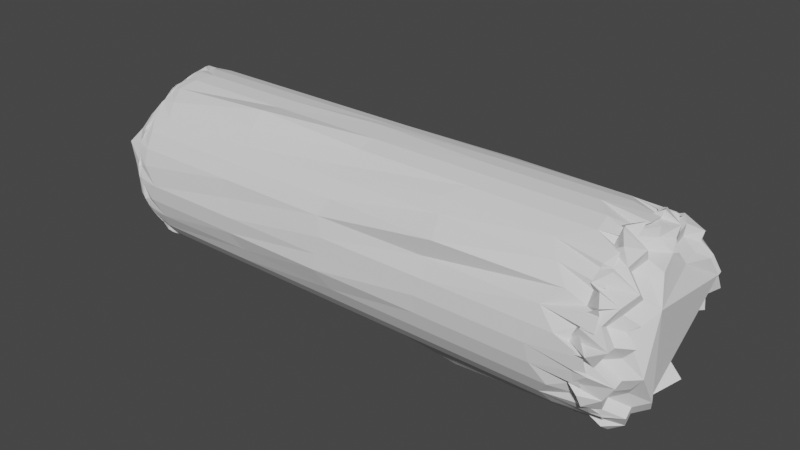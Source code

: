# Source: log.blend  (saved by Blender 2.93.20; exported with 4.5.12 LTS)
import bpy
from mathutils import Matrix  # noqa: F401  (used for matrix-valued properties, if any)

bpy.ops.wm.read_factory_settings(use_empty=True)
scene = bpy.context.scene
scene.name = 'Scene'

# ---- collections
col_collection = bpy.data.collections.new('Collection'); scene.collection.children.link(col_collection)

# ---- world
world_world = bpy.data.worlds.new('World'); scene.world = world_world
world_world.use_nodes = True; world_world.node_tree.nodes.clear()
_N = world_world.node_tree.nodes; _L = world_world.node_tree.links
n0 = _N.new('ShaderNodeOutputWorld'); n0.name = 'World Output'; n0.location = (300, 300)
n1 = _N.new('ShaderNodeBackground'); n1.name = 'Background'; n1.location = (10, 300)
n1.inputs[0].default_value = (0.05088, 0.05088, 0.05088, 1.0)
_L.new(n1.outputs[0], n0.inputs[0])
n0.is_active_output = True
world_world.color = (0.05088, 0.05088, 0.05088)
world_world.use_sun_shadow = False
world_world.sun_shadow_jitter_overblur = 0.0

# ---- meshes
me_cylinder = bpy.data.meshes.new('Cylinder')
me_cylinder.from_pydata([(-0.07798, 0.9497, 0.9503), (-0.02172, 0.6943, 1.007), (0.07067, 0.9661, 0.8905), (7.249e-09, 1.0, 0.7591), (-0.0781, 0.9718, 0.9138), (0.07138, 0.9715, 0.9284), (0.2697, 0.9733, 0.8821), (0.1342, 1.012, 0.9195), (0.125, 0.6764, 1.014), (0.2599, 0.8854, 0.8915), (0.1951, 0.9808, 0.8076), (0.1154, 0.9152, 0.884), (0.4374, 0.8858, 0.9008), (0.3069, 0.9421, 0.8642), (0.2537, 0.6019, 0.8988), (0.4152, 0.8324, 0.8753), (0.3827, 0.9239, 0.7793), (0.2762, 0.8879, 0.9069), (0.5857, 0.7511, 0.8796), (0.4729, 0.8282, 0.8885), (0.3673, 0.5701, 0.9795), (0.6064, 0.7688, 0.8906), (0.5556, 0.8315, 0.7269), (0.4818, 0.8519, 0.8997), (0.7534, 0.6469, 0.8341), (0.6512, 0.7406, 0.889), (0.4363, 0.4602, 0.8952), (0.7124, 0.6006, 0.8792), (0.7071, 0.7071, 0.7574), (0.6073, 0.7069, 0.8632), (0.8861, 0.4973, 0.8661), (0.803, 0.6259, 0.8534), (0.576, 0.3645, 0.968), (0.7907, 0.4736, 0.8326), (0.8315, 0.5556, 0.7673), (0.7003, 0.6015, 0.8591), (0.9315, 0.2917, 0.8721), (0.8655, 0.4303, 0.8345), (0.6403, 0.2516, 1.03), (0.9251, 0.2945, 0.8229), (0.9239, 0.3827, 0.6869), (0.8686, 0.4286, 0.8676), (0.9655, 0.1275, 0.8385), (0.9217, 0.2696, 0.8672), (0.671, 0.1453, 0.9581), (0.9756, 0.1302, 0.8608), (0.9808, 0.1951, 0.655), (0.9472, 0.2743, 0.8223), (1.026, -0.07512, 0.8586), (1.022, 0.1025, 0.871), (0.7039, -0.04626, 0.9896), (0.9106, -0.1685, 0.8952), (1.0, -4.371e-08, 0.778), (0.9226, 0.02187, 0.831), (0.9831, -0.2577, 0.919), (1.012, -0.1266, 0.8596), (0.6983, -0.1756, 0.8787), (0.8905, -0.2481, 0.8881), (0.9808, -0.1951, 0.7998), (0.9189, -0.1026, 0.8936), (0.87, -0.4383, 0.8986), (0.9183, -0.302, 0.8975), (0.6719, -0.2691, 0.9995), (0.8748, -0.4413, 0.9386), (0.9239, -0.3827, 0.764), (0.9323, -0.303, 0.9308), (0.8102, -0.6211, 0.9274), (0.8917, -0.5192, 0.9335), (0.6132, -0.3636, 1.037), (0.7206, -0.5749, 0.8925), (0.8315, -0.5556, 0.8186), (0.8018, -0.4544, 0.8891), (0.62, -0.7328, 0.9476), (0.7357, -0.6336, 0.8894), (0.4776, -0.4506, 1.052), (0.6212, -0.7314, 0.909), (0.7071, -0.7071, 0.7739), (0.7257, -0.6259, 0.9353), (0.4788, -0.8464, 0.8761), (0.5873, -0.7447, 0.943), (0.3751, -0.5874, 0.9977), (0.4792, -0.8485, 0.9198), (0.5556, -0.8315, 0.753), (0.6038, -0.7654, 0.9116), (0.3263, -0.9661, 0.9014), (0.448, -0.9251, 0.9109), (0.2858, -0.6449, 1.013), (0.2892, -0.8754, 0.8672), (0.3827, -0.9239, 0.7937), (0.4237, -0.8191, 0.871), (0.1093, -0.9638, 0.9277), (0.258, -0.9339, 0.8674), (0.1397, -0.6506, 1.049), (0.1102, -0.9588, 0.8812), (0.1951, -0.9808, 0.7419), (0.2554, -0.9293, 0.9092), (-0.0678, -0.9758, 0.8785), (0.08114, -0.9514, 0.9235), (-0.02219, -0.7042, 0.9864), (-0.06552, -0.9792, 0.9154), (-7.653e-08, -1.0, 0.7238), (0.08226, -0.9796, 0.8839), (-0.1444, -0.895, 0.8453), (-0.1242, -1.033, 0.9296), (-0.1645, -0.7171, 1.028), (-0.274, -0.8788, 0.8701), (-0.1951, -0.9808, 0.8166), (-0.1324, -0.9118, 0.8617), (-0.441, -0.8727, 0.8941), (-0.306, -0.9317, 0.8878), (-0.2697, -0.6875, 0.9892), (-0.4446, -0.8774, 0.9348), (-0.3827, -0.9239, 0.7545), (-0.306, -0.9348, 0.9349), (-0.6251, -0.8077, 0.9166), (-0.5256, -0.8968, 0.9344), (-0.3408, -0.6334, 1.021), (-0.5704, -0.7233, 0.8822), (-0.5556, -0.8315, 0.8165), (-0.4517, -0.8028, 0.8817), (-0.7392, -0.6322, 0.9209), (-0.6346, -0.7372, 0.8746), (-0.4216, -0.423, 1.043), (-0.726, -0.6173, 0.8788), (-0.7071, -0.7071, 0.756), (-0.6215, -0.72, 0.9208), (-0.8469, -0.4848, 0.8834), (-0.7463, -0.5878, 0.912), (-0.5999, -0.3449, 0.9868), (-0.8541, -0.49, 0.91), (-0.8315, -0.5556, 0.7094), (-0.7717, -0.6136, 0.8841), (-0.9767, -0.3285, 0.886), (-0.9127, -0.4816, 0.9182), (-0.6581, -0.2415, 1.009), (-0.8992, -0.2159, 0.9102), (-0.9239, -0.3827, 0.8167), (-0.8405, -0.3796, 0.8709), (-1.006, -0.1324, 0.9227), (-0.9811, -0.2698, 0.8802), (-0.6954, -0.1182, 0.8824), (-0.9159, -0.1248, 0.8912), (-0.9808, -0.1951, 0.8092), (-0.8837, -0.2738, 0.9184), (-0.9733, 0.07259, 0.8957), (-0.9641, -0.07176, 0.9038), (-0.7215, 0.000783, 0.9904), (-0.9813, 0.07403, 0.9313), (-1.0, 1.192e-08, 0.7472), (-0.9813, -0.07591, 0.9276), (-0.9838, 0.2677, 0.9147), (-1.027, 0.132, 0.9309), (-0.7054, 0.07307, 0.997), (-0.8815, 0.2701, 0.8941), (-0.9808, 0.1951, 0.8182), (-0.9127, 0.1254, 0.8822), (-0.8687, 0.4347, 0.9292), (-0.9315, 0.3044, 0.8781), (-0.5403, 0.2167, 1.002), (-0.8396, 0.4268, 0.8978), (-0.9239, 0.3827, 0.7821), (-0.8954, 0.2891, 0.9272), (-0.764, 0.5961, 0.8846), (-0.8238, 0.4679, 0.9213), (-0.5464, 0.4429, 0.9916), (-0.7718, 0.604, 0.9179), (-0.8315, 0.5556, 0.744), (-0.8552, 0.4794, 0.9115), (-0.6814, 0.7598, 0.9216), (-0.7672, 0.6737, 0.9101), (-0.4985, 0.5186, 1.031), (-0.5876, 0.7123, 0.8886), (-0.7071, 0.7071, 0.7975), (-0.6943, 0.6079, 0.8748), (-0.4783, 0.8453, 0.902), (-0.5975, 0.7634, 0.8907), (-0.4054, 0.5948, 0.9976), (-0.4782, 0.8469, 0.946), (-0.5556, 0.8315, 0.7812), (-0.6029, 0.7638, 0.9368), (-0.3268, 0.9648, 0.9286), (-0.4475, 0.9222, 0.9366), (-0.2867, 0.6495, 1.043), (-0.2881, 0.8757, 0.894), (-0.3827, 0.9239, 0.82), (-0.4231, 0.8193, 0.8972), (-0.1069, 0.9545, 0.9532), (-0.2581, 0.9334, 0.8949), (-0.1516, 0.676, 1.053), (-0.1105, 0.959, 0.9126), (-0.1951, 0.9808, 0.7723), (-0.2561, 0.9294, 0.9372), (-0.3827, 0.9239, -0.4806), (-0.5556, 0.8315, -0.5253), (-0.7071, 0.7849, -0.5191), (-0.8315, 0.5556, -0.5511), (-0.9239, 0.3827, -0.5262), (-0.9808, 0.1951, -0.5334), (-1.0, 1.192e-08, -0.499), (-0.9808, -0.1951, -0.5046), (-1.012, -0.4175, -0.5153), (-0.8315, -0.5556, -0.5211), (-0.7071, -0.7071, -0.4866), (-0.5381, -0.8315, -0.5122), (-0.3827, -0.9239, -0.5281), (-0.1951, -0.9481, -0.5099), (-8.559e-08, -1.0, -0.4941), (0.1951, -0.9808, -0.5141), (0.3827, -0.9075, -0.4695), (0.5556, -0.8315, -0.4968), (0.7071, -0.7071, -0.5005), (0.8315, -0.5556, -0.409), (0.9239, -0.3827, -0.4774), (0.9808, -0.1951, -0.4846), (1.0, -4.371e-08, -0.4428), (0.9808, 0.1951, -0.5415), (0.9239, 0.3827, -0.508), (0.8315, 0.5556, -0.5387), (0.7369, 0.7071, -0.5187), (0.5556, 0.8315, -0.5499), (0.3827, 0.9239, -0.5293), (0.1951, 0.9808, -0.5), (2.078e-09, 1.0, -0.4958), (-0.1951, 0.9808, -0.5361), (-0.3827, 0.9239, -0.04707), (-0.5556, 0.8315, -0.08981), (-0.7071, 0.7071, -0.08026), (-0.8315, 0.5556, -0.1194), (-0.9239, 0.3827, -0.09008), (-0.9808, 0.1951, -0.0829), (-1.0, 0.08545, -0.1136), (-0.9808, -0.1951, -0.06665), (-0.9239, -0.3827, -0.07131), (-0.7868, -0.5556, -0.1109), (-0.7071, -0.7071, -0.07239), (-0.5556, -0.8315, -0.06933), (-0.3827, -0.9239, -0.1006), (-0.1951, -0.9808, -0.06772), (-8.257e-08, -1.0, -0.08814), (0.1696, -1.019, -0.0978), (0.3827, -0.9239, -0.04846), (0.5556, -0.8315, -0.0802), (0.7071, -0.7071, -0.07566), (0.8315, -0.5556, 0.0001967), (0.9239, -0.3827, -0.06362), (0.9808, -0.1951, -0.05644), (1.0, -4.371e-08, -0.03589), (0.9808, 0.1951, -0.1427), (0.9239, 0.3827, -0.1097), (0.8315, 0.5556, -0.1034), (0.7071, 0.7071, -0.09337), (0.5556, 0.8315, -0.1243), (0.3827, 0.9239, -0.09313), (-0.1951, 0.9808, -0.09995), (0.1951, 0.9808, -0.06417), (3.802e-09, 1.055, -0.07747), (-0.03045, 0.9827, -1.007), (0.03482, 0.9766, -1.012), (-0.04975, 0.5678, -1.036), (-0.03133, 0.9891, -0.9911), (3.541e-10, 1.0, -0.9141), (0.03463, 0.9892, -0.9844), (0.1951, 0.9808, -0.9359), (0.2222, 0.9506, -1.001), (0.1577, 0.9637, -0.9919), (0.2205, 0.9432, -1.005), (0.06866, 0.5318, -1.027), (0.1566, 0.9603, -1.009), (0.3827, 0.9239, -0.9656), (0.4027, 0.8814, -1.019), (0.3419, 0.907, -1.012), (0.4069, 0.8932, -1.01), (0.2373, 0.4848, -1.024), (0.3447, 0.9161, -1.011), (0.5556, 0.8315, -0.9755), (0.5624, 0.7862, -1.017), (0.5076, 0.8225, -1.02), (0.5786, 0.8085, -1.02), (0.3446, 0.4446, -1.048), (0.5225, 0.8426, -1.012), (0.7071, 0.7071, -0.9441), (0.7217, 0.6748, -1.016), (0.6749, 0.7216, -1.016), (0.7164, 0.6699, -1.03), (0.4222, 0.3921, -1.042), (0.6681, 0.714, -1.033), (0.8315, 0.5556, -0.9741), (0.8156, 0.5156, -1.003), (0.7782, 0.5697, -1.009), (0.8591, 0.5313, -1.011), (0.4867, 0.3167, -1.046), (0.8232, 0.5865, -1.017), (0.9239, 0.3827, -0.9063), (0.9284, 0.3471, -0.9797), (0.9031, 0.4081, -0.986), (0.9233, 0.3446, -0.9967), (0.5419, 0.2184, -1.016), (0.8974, 0.4047, -1.004), (0.9808, 0.1951, -0.9403), (0.9499, 0.1703, -0.9641), (0.9343, 0.2369, -0.9726), (1.001, 0.1575, -0.9749), (0.5714, 0.1214, -1.015), (0.99, 0.2252, -0.9851), (1.0, -4.371e-08, -0.8498), (0.9923, -0.03449, -0.93), (0.9923, 0.03158, -0.9352), (0.986, -0.03472, -0.9508), (0.5776, 0.01891, -0.9761), (0.987, 0.03075, -0.9551), (0.9808, -0.1951, -0.9127), (0.9375, -0.2284, -0.9517), (0.9512, -0.1638, -0.945), (0.9806, -0.2277, -0.9414), (0.5541, -0.1156, -0.9977), (0.9955, -0.1625, -0.9509), (0.9239, -0.3827, -0.8913), (0.8836, -0.391, -0.9264), (0.9084, -0.3273, -0.9429), (0.9103, -0.4133, -0.9298), (0.5306, -0.2207, -0.9828), (0.9357, -0.3496, -0.9285), (0.8315, -0.5556, -0.8182), (0.8081, -0.5775, -0.9074), (0.8448, -0.5226, -0.9009), (0.8044, -0.5738, -0.9279), (0.4812, -0.3391, -0.9693), (0.8386, -0.5182, -0.9239), (0.7071, -0.7071, -0.9253), (0.635, -0.7249, -0.9639), (0.6918, -0.6738, -0.9478), (0.6924, -0.7378, -0.961), (0.4252, -0.3732, -0.9855), (0.7486, -0.6822, -0.9562), (0.5556, -0.8315, -0.9134), (0.5126, -0.825, -0.9641), (0.5673, -0.7881, -0.9702), (0.5164, -0.8307, -0.9718), (0.296, -0.4429, -0.999), (0.5723, -0.796, -0.9614), (0.3827, -0.9239, -0.8906), (0.3482, -0.925, -0.9644), (0.4093, -0.8998, -0.9609), (0.3458, -0.9173, -0.9803), (0.1738, -0.5434, -1.005), (0.404, -0.8882, -0.9833), (0.1951, -0.9808, -0.9328), (0.1547, -0.9526, -0.9692), (0.2184, -0.9401, -0.9676), (0.1653, -0.993, -0.975), (0.1046, -0.569, -1.015), (0.228, -0.9793, -0.9728), (-8.861e-08, -1.0, -0.9001), (-0.03218, -0.9895, -0.9762), (0.03394, -0.9895, -0.9726), (-0.03119, -0.9804, -0.995), (0.01645, -0.6077, -1.017), (0.03389, -0.982, -0.9896), (-0.1951, -0.9808, -0.9521), (-0.227, -0.9387, -0.9984), (-0.162, -0.9525, -0.9889), (-0.2278, -0.9682, -0.9928), (-0.0974, -0.5575, -1.032), (-0.1628, -0.9841, -0.9923), (-0.3827, -0.9239, -0.9556), (-0.4026, -0.8856, -1.012), (-0.3416, -0.9109, -1.011), (-0.4032, -0.8876, -1.007), (-0.2156, -0.5197, -1.073), (-0.3424, -0.9123, -1.007), (-0.5556, -0.8315, -0.9551), (-0.5583, -0.7882, -0.9906), (-0.5025, -0.8244, -0.9999), (-0.5823, -0.8124, -0.9943), (-0.3144, -0.4692, -1.028), (-0.5249, -0.8474, -0.9947), (-0.7071, -0.7071, -0.9008), (-0.7239, -0.6756, -0.9727), (-0.6771, -0.7222, -0.9772), (-0.7147, -0.667, -0.9981), (-0.3725, -0.4217, -1.03), (-0.6717, -0.7154, -0.9954), (-0.8315, -0.5556, -0.9312), (-0.8271, -0.5125, -0.993), (-0.7909, -0.5674, -0.9828), (-0.8272, -0.5126, -0.9895), (-0.4314, -0.313, -1.01), (-0.7924, -0.5687, -0.9944), (-0.9239, -0.3827, -0.9594), (-0.9052, -0.3381, -1.002), (-0.8802, -0.3988, -1.0), (-0.9293, -0.3488, -0.9952), (-0.5031, -0.2053, -1.008), (-0.9035, -0.4098, -0.9953), (-0.9808, -0.1951, -0.9425), (-0.958, -0.1581, -0.9916), (-0.9448, -0.2227, -0.9995), (-0.9666, -0.1598, -0.9998), (-0.529, -0.08166, -1.006), (-0.9513, -0.2237, -0.9923), (-1.0, 1.192e-08, -0.9144), (-0.9902, 0.03095, -0.9938), (-0.9903, -0.03494, -0.9861), (-0.9835, 0.02981, -1.011), (-0.5688, 0.04595, -1.018), (-0.9785, -0.03489, -1.01), (-0.9808, 0.1951, -0.984), (-0.9362, 0.2308, -1.02), (-0.9506, 0.1655, -1.012), (-0.9833, 0.2268, -1.027), (-0.5642, 0.1189, -1.059), (-0.9959, 0.1613, -1.02), (-0.9239, 0.3827, -0.9623), (-0.8971, 0.4075, -1.031), (-0.9224, 0.3463, -1.031), (-0.888, 0.4031, -1.044), (-0.5346, 0.2102, -1.04), (-0.9154, 0.3437, -1.042), (-0.8315, 0.5556, -0.9828), (-0.785, 0.5634, -1.024), (-0.8214, 0.5088, -1.025), (-0.8081, 0.5791, -1.025), (-0.4761, 0.3097, -1.048), (-0.8452, 0.5259, -1.027), (-0.7071, 0.7071, -0.958), (-0.6703, 0.7179, -1.022), (-0.717, 0.6711, -1.026), (-0.6642, 0.7113, -1.031), (-0.3981, 0.4058, -1.027), (-0.7097, 0.6647, -1.036), (-0.5556, 0.8315, -0.9608), (-0.5133, 0.8185, -0.9981), (-0.5679, 0.7812, -1.006), (-0.5278, 0.8479, -1.002), (-0.3102, 0.4513, -1.052), (-0.5809, 0.8102, -1.006), (-0.3827, 0.9239, -0.9141), (-0.3491, 0.9277, -0.9918), (-0.4102, 0.9024, -0.9896), (-0.3472, 0.922, -1.009), (-0.2144, 0.5382, -1.009), (-0.4066, 0.8946, -1.009), (-0.1951, 0.9808, -0.9722), (-0.1569, 0.9514, -0.9993), (-0.2191, 0.9391, -0.9993), (-0.1656, 0.9992, -1.011), (-0.1253, 0.566, -1.028), (-0.2294, 0.9872, -1.012), (-0.7071, 0.7071, 0.3586), (-0.5556, 0.8315, 0.3457), (-0.8315, 0.5891, 0.3123), (-1.0, 1.192e-08, 0.3318), (-0.9808, 0.1951, 0.3676), (-0.9808, -0.1951, 0.3713), (-0.7412, -0.7071, 0.3418), (-0.8315, -0.5556, 0.2992), (-0.5961, -0.9355, 0.3736), (-7.955e-08, -1.0, 0.3178), (-0.1951, -0.9808, 0.3745), (0.1951, -0.9808, 0.3232), (0.7071, -0.7071, 0.3491), (0.5556, -0.8315, 0.3364), (0.8315, -0.5556, 0.4094), (1.0, -4.371e-08, 0.3711), (0.9808, -0.1951, 0.3717), (0.9808, 0.1951, 0.2561), (0.7071, 0.7532, 0.3682), (0.8315, 0.5556, 0.332), (0.5556, 0.8315, 0.3013), (0.1951, 0.9808, 0.3717), (-0.3827, 0.9239, 0.3865), (-0.9239, 0.3827, 0.346), (-0.9239, -0.3827, 0.3727), (-0.3827, -0.9011, 0.327), (0.3827, -0.9239, 0.3726), (1.009, -0.4293, 0.3502), (0.9832, 0.3609, 0.285), (0.4521, 0.9239, 0.3257), (5.526e-09, 1.0, 0.3408), (-0.1951, 0.9808, 0.3361), (-0.0243, 0.9132, 0.9548), (0.1936, 0.8865, 0.9611), (0.338, 0.8032, 0.8453), (0.5056, 0.7556, 0.9253), (0.5953, 0.6137, 0.8411), (0.7413, 0.5135, 0.9139), (0.8411, 0.3368, 0.9765), (0.8826, 0.1951, 0.9046), (0.9214, -0.03118, 0.9364), (0.9143, -0.2105, 0.8263), (0.8713, -0.3594, 0.9482), (0.7714, -0.5198, 0.9876), (0.628, -0.6119, 1.003), (0.5256, -0.7485, 0.9484), (0.3538, -0.8593, 0.9656), (0.1788, -0.8661, 1.002), (0.02239, -0.9179, 0.9398), (-0.1851, -0.937, 0.9823), (-0.368, -0.8849, 0.9451), (-0.5206, -0.7697, 0.9776), (-0.5916, -0.5847, 0.9998), (-0.7532, -0.5141, 0.9433), (-0.8599, -0.3255, 0.9655), (-0.9054, -0.1726, 0.8383), (-0.944, -0.001818, 0.9457), (-0.9023, 0.1894, 0.9762), (-0.7598, 0.3133, 0.9555), (-0.765, 0.5027, 0.9459), (-0.6634, 0.664, 0.983), (-0.5211, 0.7805, 0.9482), (-0.3534, 0.8575, 0.992), (-0.1881, 0.8899, 1.019), (-0.0243, 0.9132, 0.9548), (0.1936, 0.8865, 0.9611), (0.338, 0.8032, 0.8453), (0.5056, 0.7556, 0.9253), (0.5953, 0.6137, 0.8411), (0.7413, 0.5135, 0.9139), (0.8411, 0.3368, 0.9765), (0.8826, 0.1951, 0.9046), (0.9214, -0.03118, 0.9364), (0.9143, -0.2105, 0.8263), (0.8713, -0.3594, 0.9482), (0.7714, -0.5198, 0.9876), (0.628, -0.6119, 1.003), (0.5256, -0.7485, 0.9484), (0.3538, -0.8593, 0.9656), (0.1788, -0.8661, 1.002), (0.02239, -0.9179, 0.9398), (-0.1851, -0.937, 0.9823), (-0.368, -0.8849, 0.9451), (-0.5206, -0.7697, 0.9776), (-0.5916, -0.5847, 0.9998), (-0.7532, -0.5141, 0.9433), (-0.8599, -0.3255, 0.9655), (-0.9054, -0.1726, 0.8383), (-0.944, -0.001818, 0.9457), (-0.9023, 0.1894, 0.9762), (-0.7598, 0.3133, 0.9555), (-0.765, 0.5027, 0.9459), (-0.6634, 0.664, 0.983), (-0.5211, 0.7805, 0.9482), (-0.3534, 0.8575, 0.992), (-0.1881, 0.8899, 1.019), (-0.02297, 0.7994, 0.9564), (0.1579, 0.7772, 0.9633), (0.2941, 0.6985, 0.8476), (0.4337, 0.6591, 0.928), (0.5126, 0.5338, 0.8438), (0.6553, 0.436, 0.9166), (0.7366, 0.2925, 0.979), (0.7726, 0.1692, 0.907), (0.8083, -0.03901, 0.9386), (0.8019, -0.1923, 0.8282), (0.7676, -0.3124, 0.9495), (0.6891, -0.4386, 0.9879), (0.5498, -0.528, 1.003), (0.4473, -0.6647, 0.9487), (0.3184, -0.7478, 0.9647), (0.1585, -0.754, 1.001), (-0.0007968, -0.8067, 0.9387), (-0.1744, -0.8226, 0.9805), (-0.3169, -0.7822, 0.9427), (-0.4271, -0.6988, 0.9749), (-0.5032, -0.5006, 0.9969), (-0.6735, -0.4261, 0.9406), (-0.755, -0.2819, 0.9629), (-0.7962, -0.1443, 0.8358), (-0.8283, -0.0004811, 0.9436), (-0.7999, 0.1289, 0.9751), (-0.6457, 0.263, 0.9541), (-0.6513, 0.4716, 0.9443), (-0.5777, 0.5884, 0.9824), (-0.4609, 0.6839, 0.9484), (-0.3187, 0.7493, 0.9929), (-0.1691, 0.7786, 1.021), (0.1757, 0.8998, -1.031), (0.003178, 0.9521, -1.024), (0.3558, 0.8496, -1.028), (0.5214, 0.7877, -1.051), (0.6798, 0.6805, -1.041), (0.8021, 0.5376, -1.042), (0.8962, 0.3703, -1.01), (0.9506, 0.1912, -1.007), (0.963, -0.001347, -0.9664), (0.9298, -0.1906, -0.9691), (0.8921, -0.359, -0.9713), (0.796, -0.5294, -0.9509), (0.668, -0.6776, -0.9735), (0.5101, -0.7627, -0.9874), (0.3666, -0.8808, -0.9934), (0.1882, -0.9464, -1.005), (0.0004702, -0.9623, -1.003), (-0.1889, -0.9306, -1.027), (-0.3624, -0.875, -1.07), (-0.5247, -0.7921, -1.027), (-0.6734, -0.6708, -1.014), (-0.7601, -0.5108, -1.014), (-0.863, -0.3561, -1.013), (-0.9002, -0.1784, -1.013), (-0.9552, -0.002318, -1.026), (-0.944, 0.1897, -1.051), (-0.8862, 0.3677, -1.052), (-0.7915, 0.5292, -1.06), (-0.674, 0.6734, -1.039), (-0.5337, 0.7959, -1.039), (-0.3696, 0.8908, -1.02), (-0.1885, 0.9479, -1.037), (0.1232, 0.7192, -1.047), (-0.02279, 0.7322, -1.027), (0.2977, 0.6706, -1.026), (0.4347, 0.6193, -1.049), (0.5534, 0.539, -1.042), (0.6474, 0.471, -1.064), (0.7223, 0.2958, -1.013), (0.7646, 0.1987, -1.013), (0.7739, 0.008592, -0.9712), (0.7455, -0.1538, -0.9923), (0.7147, -0.2494, -0.9788), (0.6415, -0.4207, -0.9568), (0.5489, -0.5595, -0.9857), (0.405, -0.6058, -0.9931), (0.272, -0.7152, -0.9989), (0.1472, -0.7612, -1.028), (0.008308, -0.773, -1.007), (-0.144, -0.7058, -1.031), (-0.2904, -0.7007, -1.072), (-0.4215, -0.5919, -1.029), (-0.5258, -0.5486, -1.013), (-0.5988, -0.445, -1.018), (-0.6864, -0.2404, -1.012), (-0.7181, -0.1309, -1.01), (-0.7656, 0.02137, -1.022), (-0.7576, 0.1549, -1.046), (-0.7137, 0.3322, -1.048), (-0.6368, 0.4215, -1.054), (-0.5387, 0.5108, -1.04), (-0.4241, 0.6422, -1.052), (-0.2935, 0.6865, -1.021), (-0.1575, 0.7605, -1.033)], [], [(17, 9, 6, 13), (29, 21, 18, 25), (35, 27, 24, 31), (41, 33, 30, 37), (47, 39, 36, 43), (53, 45, 42, 49), (59, 51, 48, 55), (65, 57, 54, 61), (71, 63, 60, 67), (77, 69, 66, 73), (83, 75, 72, 79), (89, 81, 78, 85), (95, 87, 84, 91), (101, 93, 90, 97), (107, 99, 96, 103), (113, 105, 102, 109), (119, 111, 108, 115), (125, 117, 114, 121), (131, 123, 120, 127), (137, 129, 126, 133), (143, 135, 132, 139), (149, 141, 138, 145), (155, 147, 144, 151), (161, 153, 150, 157), (167, 159, 156, 163), (173, 165, 162, 169), (179, 171, 168, 175), (185, 177, 174, 181), (191, 183, 180, 187), (269, 276, 279, 271), (23, 15, 12, 19), (263, 270, 273, 265), (8, 1, 188, 182, 176, 170, 164, 158, 152, 146, 140, 134, 128, 122, 116, 110, 104, 98, 92, 86, 80, 74, 68, 62, 56, 50, 44, 38, 32, 26, 20, 14), (275, 282, 285, 277), (281, 288, 291, 283), (287, 294, 297, 289), (293, 300, 303, 295), (299, 306, 309, 301), (305, 312, 315, 307), (311, 318, 321, 313), (317, 324, 327, 319), (323, 330, 333, 325), (329, 336, 339, 331), (335, 342, 345, 337), (341, 348, 351, 343), (347, 354, 357, 349), (353, 360, 363, 355), (359, 366, 369, 361), (365, 372, 375, 367), (371, 378, 381, 373), (377, 384, 387, 379), (383, 390, 393, 385), (389, 396, 399, 391), (395, 402, 405, 397), (401, 408, 411, 403), (407, 414, 417, 409), (413, 420, 423, 415), (419, 426, 429, 421), (425, 432, 435, 427), (431, 438, 441, 433), (437, 444, 447, 439), (223, 253, 255, 222), (11, 5, 2, 7), (478, 3, 10, 469), (0, 480, 2), (3, 4, 5), (6, 7, 481), (9, 10, 11), (12, 13, 482), (15, 16, 17), (18, 19, 483), (21, 22, 23), (24, 25, 484), (27, 28, 29), (30, 31, 485), (33, 34, 35), (36, 37, 486), (39, 40, 41), (42, 43, 487), (45, 46, 47), (48, 49, 488), (51, 52, 53), (54, 55, 489), (57, 58, 59), (60, 61, 490), (63, 64, 65), (66, 67, 491), (69, 70, 71), (72, 73, 492), (75, 76, 77), (78, 79, 493), (81, 82, 83), (84, 85, 494), (87, 88, 89), (90, 91, 495), (93, 94, 95), (96, 97, 496), (99, 100, 101), (102, 103, 497), (105, 106, 107), (108, 109, 498), (111, 112, 113), (114, 115, 499), (117, 118, 119), (120, 121, 500), (123, 124, 125), (126, 127, 501), (129, 130, 131), (132, 133, 502), (135, 136, 137), (138, 139, 503), (141, 142, 143), (144, 145, 504), (147, 148, 149), (150, 151, 505), (153, 154, 155), (156, 157, 506), (159, 160, 161), (162, 163, 507), (165, 166, 167), (168, 169, 508), (171, 172, 173), (174, 175, 509), (177, 178, 179), (180, 181, 510), (183, 184, 185), (186, 187, 511), (189, 190, 191), (6, 9, 11, 7), (10, 3, 5, 11), (4, 0, 2, 5), (480, 481, 7, 2), (12, 15, 17, 13), (16, 10, 9, 17), (481, 482, 13, 6), (18, 21, 23, 19), (22, 16, 15, 23), (482, 483, 19, 12), (24, 27, 29, 25), (28, 22, 21, 29), (483, 484, 25, 18), (30, 33, 35, 31), (34, 28, 27, 35), (484, 485, 31, 24), (36, 39, 41, 37), (40, 34, 33, 41), (485, 486, 37, 30), (42, 45, 47, 43), (46, 40, 39, 47), (486, 487, 43, 36), (48, 51, 53, 49), (52, 46, 45, 53), (487, 488, 49, 42), (54, 57, 59, 55), (58, 52, 51, 59), (488, 489, 55, 48), (60, 63, 65, 61), (64, 58, 57, 65), (489, 490, 61, 54), (66, 69, 71, 67), (70, 64, 63, 71), (490, 491, 67, 60), (72, 75, 77, 73), (76, 70, 69, 77), (491, 492, 73, 66), (78, 81, 83, 79), (82, 76, 75, 83), (492, 493, 79, 72), (84, 87, 89, 85), (88, 82, 81, 89), (493, 494, 85, 78), (90, 93, 95, 91), (94, 88, 87, 95), (494, 495, 91, 84), (96, 99, 101, 97), (100, 94, 93, 101), (495, 496, 97, 90), (102, 105, 107, 103), (106, 100, 99, 107), (496, 497, 103, 96), (108, 111, 113, 109), (112, 106, 105, 113), (497, 498, 109, 102), (114, 117, 119, 115), (118, 112, 111, 119), (498, 499, 115, 108), (120, 123, 125, 121), (124, 118, 117, 125), (499, 500, 121, 114), (126, 129, 131, 127), (130, 124, 123, 131), (500, 501, 127, 120), (132, 135, 137, 133), (136, 130, 129, 137), (501, 502, 133, 126), (138, 141, 143, 139), (142, 136, 135, 143), (502, 503, 139, 132), (144, 147, 149, 145), (148, 142, 141, 149), (503, 504, 145, 138), (150, 153, 155, 151), (154, 148, 147, 155), (504, 505, 151, 144), (156, 159, 161, 157), (160, 154, 153, 161), (505, 506, 157, 150), (162, 165, 167, 163), (166, 160, 159, 167), (506, 507, 163, 156), (168, 171, 173, 169), (172, 166, 165, 173), (507, 508, 169, 162), (174, 177, 179, 175), (178, 172, 171, 179), (508, 509, 175, 168), (180, 183, 185, 181), (184, 178, 177, 185), (509, 510, 181, 174), (186, 189, 191, 187), (190, 184, 183, 191), (510, 511, 187, 180), (3, 190, 189, 4), (511, 480, 0, 186), (4, 189, 186, 0), (258, 266, 272, 278, 284, 290, 296, 302, 308, 314, 320, 326, 332, 338, 344, 350, 356, 362, 368, 374, 380, 386, 392, 398, 404, 410, 416, 422, 428, 434, 440, 446), (469, 10, 16, 477), (477, 16, 22, 468), (468, 22, 28, 466), (466, 28, 34, 467), (467, 34, 40, 476), (476, 40, 46, 465), (465, 46, 52, 463), (463, 52, 58, 464), (464, 58, 64, 475), (475, 64, 70, 462), (462, 70, 76, 460), (460, 76, 82, 461), (461, 82, 88, 474), (474, 88, 94, 459), (459, 94, 100, 457), (457, 100, 106, 458), (458, 106, 112, 473), (473, 112, 118, 456), (456, 118, 124, 454), (454, 124, 130, 455), (455, 130, 136, 472), (472, 136, 142, 453), (453, 142, 148, 451), (451, 148, 154, 452), (452, 154, 160, 471), (471, 160, 166, 450), (450, 166, 172, 448), (448, 172, 178, 449), (449, 178, 184, 470), (470, 184, 190, 479), (261, 264, 267, 257), (479, 190, 3, 478), (256, 257, 577), (259, 260, 261), (262, 263, 264), (265, 576, 267), (268, 269, 270), (271, 578, 273), (274, 275, 276), (277, 579, 279), (280, 281, 282), (283, 580, 285), (286, 287, 288), (289, 581, 291), (292, 293, 294), (295, 582, 297), (298, 299, 300), (301, 583, 303), (304, 305, 306), (307, 584, 309), (310, 311, 312), (313, 585, 315), (316, 317, 318), (319, 586, 321), (322, 323, 324), (325, 587, 327), (328, 329, 330), (331, 588, 333), (334, 335, 336), (337, 589, 339), (340, 341, 342), (343, 590, 345), (346, 347, 348), (349, 591, 351), (352, 353, 354), (355, 592, 357), (358, 359, 360), (361, 593, 363), (364, 365, 366), (367, 594, 369), (370, 371, 372), (373, 595, 375), (376, 377, 378), (379, 596, 381), (382, 383, 384), (385, 597, 387), (388, 389, 390), (391, 598, 393), (394, 395, 396), (397, 599, 399), (400, 401, 402), (403, 600, 405), (406, 407, 408), (409, 601, 411), (412, 413, 414), (415, 602, 417), (418, 419, 420), (421, 603, 423), (424, 425, 426), (427, 604, 429), (430, 431, 432), (433, 605, 435), (436, 437, 438), (439, 606, 441), (442, 443, 444), (445, 607, 447), (256, 259, 261, 257), (260, 262, 264, 261), (263, 265, 267, 264), (576, 577, 257, 267), (262, 268, 270, 263), (269, 271, 273, 270), (578, 576, 265, 273), (268, 274, 276, 269), (275, 277, 279, 276), (579, 578, 271, 279), (274, 280, 282, 275), (281, 283, 285, 282), (580, 579, 277, 285), (280, 286, 288, 281), (287, 289, 291, 288), (581, 580, 283, 291), (286, 292, 294, 287), (293, 295, 297, 294), (582, 581, 289, 297), (292, 298, 300, 293), (299, 301, 303, 300), (583, 582, 295, 303), (298, 304, 306, 299), (305, 307, 309, 306), (584, 583, 301, 309), (304, 310, 312, 305), (311, 313, 315, 312), (585, 584, 307, 315), (310, 316, 318, 311), (317, 319, 321, 318), (586, 585, 313, 321), (316, 322, 324, 317), (323, 325, 327, 324), (587, 586, 319, 327), (322, 328, 330, 323), (329, 331, 333, 330), (588, 587, 325, 333), (328, 334, 336, 329), (335, 337, 339, 336), (589, 588, 331, 339), (334, 340, 342, 335), (341, 343, 345, 342), (590, 589, 337, 345), (340, 346, 348, 341), (347, 349, 351, 348), (591, 590, 343, 351), (346, 352, 354, 347), (353, 355, 357, 354), (592, 591, 349, 357), (352, 358, 360, 353), (359, 361, 363, 360), (593, 592, 355, 363), (358, 364, 366, 359), (365, 367, 369, 366), (594, 593, 361, 369), (364, 370, 372, 365), (371, 373, 375, 372), (595, 594, 367, 375), (370, 376, 378, 371), (377, 379, 381, 378), (596, 595, 373, 381), (376, 382, 384, 377), (383, 385, 387, 384), (597, 596, 379, 387), (382, 388, 390, 383), (389, 391, 393, 390), (598, 597, 385, 393), (388, 394, 396, 389), (395, 397, 399, 396), (599, 598, 391, 399), (394, 400, 402, 395), (401, 403, 405, 402), (600, 599, 397, 405), (400, 406, 408, 401), (407, 409, 411, 408), (601, 600, 403, 411), (406, 412, 414, 407), (413, 415, 417, 414), (602, 601, 409, 417), (412, 418, 420, 413), (419, 421, 423, 420), (603, 602, 415, 423), (418, 424, 426, 419), (425, 427, 429, 426), (604, 603, 421, 429), (424, 430, 432, 425), (431, 433, 435, 432), (605, 604, 427, 435), (430, 436, 438, 431), (437, 439, 441, 438), (606, 605, 433, 441), (436, 442, 444, 437), (443, 445, 447, 444), (607, 606, 439, 447), (442, 260, 259, 443), (577, 607, 445, 256), (443, 259, 256, 445), (192, 224, 253, 223), (193, 225, 224, 192), (194, 226, 225, 193), (195, 227, 226, 194), (196, 228, 227, 195), (197, 229, 228, 196), (198, 230, 229, 197), (199, 231, 230, 198), (200, 232, 231, 199), (201, 233, 232, 200), (202, 234, 233, 201), (203, 235, 234, 202), (204, 236, 235, 203), (205, 237, 236, 204), (206, 238, 237, 205), (207, 239, 238, 206), (208, 240, 239, 207), (209, 241, 240, 208), (210, 242, 241, 209), (211, 243, 242, 210), (212, 244, 243, 211), (213, 245, 244, 212), (214, 246, 245, 213), (215, 247, 246, 214), (216, 248, 247, 215), (217, 249, 248, 216), (218, 250, 249, 217), (219, 251, 250, 218), (220, 252, 251, 219), (221, 254, 252, 220), (222, 255, 254, 221), (260, 222, 221, 262), (262, 221, 220, 268), (268, 220, 219, 274), (274, 219, 218, 280), (280, 218, 217, 286), (286, 217, 216, 292), (292, 216, 215, 298), (298, 215, 214, 304), (304, 214, 213, 310), (310, 213, 212, 316), (316, 212, 211, 322), (322, 211, 210, 328), (328, 210, 209, 334), (334, 209, 208, 340), (340, 208, 207, 346), (346, 207, 206, 352), (352, 206, 205, 358), (358, 205, 204, 364), (364, 204, 203, 370), (370, 203, 202, 376), (376, 202, 201, 382), (382, 201, 200, 388), (388, 200, 199, 394), (394, 199, 198, 400), (400, 198, 197, 406), (406, 197, 196, 412), (412, 196, 195, 418), (418, 195, 194, 424), (424, 194, 193, 430), (430, 193, 192, 436), (436, 192, 223, 442), (442, 223, 222, 260), (253, 479, 478, 255), (224, 470, 479, 253), (225, 449, 470, 224), (226, 448, 449, 225), (227, 450, 448, 226), (228, 471, 450, 227), (229, 452, 471, 228), (230, 451, 452, 229), (231, 453, 451, 230), (232, 472, 453, 231), (233, 455, 472, 232), (234, 454, 455, 233), (235, 456, 454, 234), (236, 473, 456, 235), (237, 458, 473, 236), (238, 457, 458, 237), (239, 459, 457, 238), (240, 474, 459, 239), (241, 461, 474, 240), (242, 460, 461, 241), (243, 462, 460, 242), (244, 475, 462, 243), (245, 464, 475, 244), (246, 463, 464, 245), (247, 465, 463, 246), (248, 476, 465, 247), (249, 467, 476, 248), (250, 466, 467, 249), (251, 468, 466, 250), (252, 477, 468, 251), (254, 469, 477, 252), (255, 478, 469, 254), (512, 513, 481, 480), (513, 514, 482, 481), (514, 515, 483, 482), (515, 516, 484, 483), (516, 517, 485, 484), (517, 518, 486, 485), (518, 519, 487, 486), (519, 520, 488, 487), (520, 521, 489, 488), (521, 522, 490, 489), (522, 523, 491, 490), (523, 524, 492, 491), (524, 525, 493, 492), (525, 526, 494, 493), (526, 527, 495, 494), (527, 528, 496, 495), (528, 529, 497, 496), (529, 530, 498, 497), (530, 531, 499, 498), (531, 532, 500, 499), (532, 533, 501, 500), (533, 534, 502, 501), (534, 535, 503, 502), (535, 536, 504, 503), (536, 537, 505, 504), (537, 538, 506, 505), (538, 539, 507, 506), (539, 540, 508, 507), (540, 541, 509, 508), (541, 542, 510, 509), (542, 543, 511, 510), (543, 512, 480, 511), (544, 545, 513, 512), (545, 546, 514, 513), (546, 547, 515, 514), (547, 548, 516, 515), (548, 549, 517, 516), (549, 550, 518, 517), (550, 551, 519, 518), (551, 552, 520, 519), (552, 553, 521, 520), (553, 554, 522, 521), (554, 555, 523, 522), (555, 556, 524, 523), (556, 557, 525, 524), (557, 558, 526, 525), (558, 559, 527, 526), (559, 560, 528, 527), (560, 561, 529, 528), (561, 562, 530, 529), (562, 563, 531, 530), (563, 564, 532, 531), (564, 565, 533, 532), (565, 566, 534, 533), (566, 567, 535, 534), (567, 568, 536, 535), (568, 569, 537, 536), (569, 570, 538, 537), (570, 571, 539, 538), (571, 572, 540, 539), (572, 573, 541, 540), (573, 574, 542, 541), (574, 575, 543, 542), (575, 544, 512, 543), (1, 8, 545, 544), (8, 14, 546, 545), (14, 20, 547, 546), (20, 26, 548, 547), (26, 32, 549, 548), (32, 38, 550, 549), (38, 44, 551, 550), (44, 50, 552, 551), (50, 56, 553, 552), (56, 62, 554, 553), (62, 68, 555, 554), (68, 74, 556, 555), (74, 80, 557, 556), (80, 86, 558, 557), (86, 92, 559, 558), (92, 98, 560, 559), (98, 104, 561, 560), (104, 110, 562, 561), (110, 116, 563, 562), (116, 122, 564, 563), (122, 128, 565, 564), (128, 134, 566, 565), (134, 140, 567, 566), (140, 146, 568, 567), (146, 152, 569, 568), (152, 158, 570, 569), (158, 164, 571, 570), (164, 170, 572, 571), (170, 176, 573, 572), (176, 182, 574, 573), (182, 188, 575, 574), (188, 1, 544, 575), (608, 609, 577, 576), (610, 608, 576, 578), (611, 610, 578, 579), (612, 611, 579, 580), (613, 612, 580, 581), (614, 613, 581, 582), (615, 614, 582, 583), (616, 615, 583, 584), (617, 616, 584, 585), (618, 617, 585, 586), (619, 618, 586, 587), (620, 619, 587, 588), (621, 620, 588, 589), (622, 621, 589, 590), (623, 622, 590, 591), (624, 623, 591, 592), (625, 624, 592, 593), (626, 625, 593, 594), (627, 626, 594, 595), (628, 627, 595, 596), (629, 628, 596, 597), (630, 629, 597, 598), (631, 630, 598, 599), (632, 631, 599, 600), (633, 632, 600, 601), (634, 633, 601, 602), (635, 634, 602, 603), (636, 635, 603, 604), (637, 636, 604, 605), (638, 637, 605, 606), (639, 638, 606, 607), (609, 639, 607, 577), (266, 258, 609, 608), (272, 266, 608, 610), (278, 272, 610, 611), (284, 278, 611, 612), (290, 284, 612, 613), (296, 290, 613, 614), (302, 296, 614, 615), (308, 302, 615, 616), (314, 308, 616, 617), (320, 314, 617, 618), (326, 320, 618, 619), (332, 326, 619, 620), (338, 332, 620, 621), (344, 338, 621, 622), (350, 344, 622, 623), (356, 350, 623, 624), (362, 356, 624, 625), (368, 362, 625, 626), (374, 368, 626, 627), (380, 374, 627, 628), (386, 380, 628, 629), (392, 386, 629, 630), (398, 392, 630, 631), (404, 398, 631, 632), (410, 404, 632, 633), (416, 410, 633, 634), (422, 416, 634, 635), (428, 422, 635, 636), (434, 428, 636, 637), (440, 434, 637, 638), (446, 440, 638, 639), (258, 446, 639, 609)])
_uv = me_cylinder.uv_layers.new(name='UVMap')
_uv.uv.foreach_set('vector', [0.9506, 0.9999, 0.9526, 1.001, 0.9574, 0.9706, 0.9498, 0.9753, 0.8863, 0.987, 0.8937, 0.9864, 0.8935, 0.9869, 0.8862, 0.9867, 0.8632, 0.9981, 0.8619, 0.9996, 0.8629, 0.9739, 0.8551, 0.9679, 0.8237, 0.989, 0.8334, 0.9899, 0.8311, 0.9835, 0.8238, 0.9833, 0.7957, 0.9826, 0.7999, 0.9826, 0.7995, 0.9894, 0.7969, 0.9895, 0.7557, 0.9796, 0.7692, 0.9881, 0.7694, 0.9846, 0.7653, 0.9867, 0.7348, 1.015, 0.7239, 1.008, 0.7372, 0.9523, 0.7293, 0.959, 0.7, 0.9884, 0.7072, 0.9879, 0.7077, 0.9856, 0.7, 0.9836, 0.6683, 0.9859, 0.6753, 0.9894, 0.6754, 0.9821, 0.6674, 0.9871, 0.6367, 0.9909, 0.6417, 0.9908, 0.6455, 0.9812, 0.6368, 0.9809, 0.6068, 0.9839, 0.6125, 0.9842, 0.6122, 0.9893, 0.6073, 0.9894, 0.576, 0.9876, 0.5817, 0.9898, 0.5817, 0.9817, 0.573, 0.9862, 0.5428, 0.99, 0.5495, 0.9904, 0.5513, 0.9825, 0.543, 0.982, 0.5137, 0.9832, 0.5187, 0.9834, 0.5184, 0.9895, 0.5145, 0.9896, 0.4784, 0.9801, 0.4883, 0.9897, 0.4884, 0.9827, 0.482, 0.9913, 0.45, 0.9906, 0.4524, 0.9809, 0.4726, 0.9701, 0.4497, 0.9813, 0.4186, 0.984, 0.4249, 0.99, 0.4252, 0.9825, 0.4173, 0.9908, 0.3863, 0.992, 0.3913, 0.9927, 0.3955, 0.979, 0.3866, 0.9803, 0.3577, 0.9836, 0.3634, 0.9837, 0.3634, 0.9889, 0.3584, 0.9892, 0.3191, 0.981, 0.3314, 0.9889, 0.3316, 0.9845, 0.3273, 0.9879, 0.2968, 1.016, 0.2874, 1.008, 0.3023, 0.9534, 0.2929, 0.9617, 0.2629, 0.9879, 0.2715, 0.9871, 0.2697, 0.9859, 0.2628, 0.985, 0.2289, 0.9846, 0.2373, 0.9895, 0.2376, 0.9833, 0.2309, 0.9886, 0.1995, 0.9949, 0.2012, 0.9947, 0.2082, 0.9747, 0.1995, 0.9786, 0.1691, 0.9853, 0.176, 0.9857, 0.176, 0.9884, 0.1694, 0.9888, 0.1358, 0.988, 0.1439, 0.9891, 0.144, 0.9842, 0.1365, 0.986, 0.1062, 0.99, 0.1108, 0.9887, 0.1148, 0.9865, 0.1061, 0.9822, 0.07588, 0.9885, 0.0817, 0.9902, 0.08171, 0.9824, 0.07312, 0.9861, 0.04293, 0.9904, 0.04957, 0.9907, 0.05134, 0.9833, 0.04304, 0.9827, 0.9316, 0.5045, 0.9126, 0.5024, 0.9118, 0.5109, 0.9319, 0.5084, 0.9186, 0.9867, 0.9267, 0.9874, 0.9263, 0.9865, 0.9187, 0.987, 0.9632, 0.5072, 0.9432, 0.5056, 0.9431, 0.5073, 0.9631, 0.5057, 0.2799, 0.4122, 0.2447, 0.4166, 0.2133, 0.412, 0.181, 0.4058, 0.1528, 0.3928, 0.1302, 0.3744, 0.1189, 0.3564, 0.1203, 0.302, 0.08063, 0.2675, 0.0769, 0.2502, 0.08367, 0.222, 0.09202, 0.192, 0.1061, 0.1673, 0.1486, 0.1484, 0.1682, 0.09794, 0.1854, 0.08507, 0.2104, 0.07782, 0.2447, 0.08107, 0.2833, 0.09369, 0.3185, 0.09517, 0.34, 0.1091, 0.3644, 0.1417, 0.397, 0.1626, 0.4113, 0.1854, 0.4181, 0.2082, 0.4189, 0.2388, 0.4111, 0.2849, 0.4034, 0.3102, 0.3882, 0.3375, 0.3551, 0.3607, 0.3382, 0.3868, 0.3113, 0.3947, 0.9005, 0.5048, 0.8807, 0.5082, 0.881, 0.5051, 0.9008, 0.5084, 0.8693, 0.5079, 0.8513, 0.5039, 0.8487, 0.5095, 0.8691, 0.5054, 0.8381, 0.5044, 0.8183, 0.5085, 0.8186, 0.5054, 0.8379, 0.5088, 0.8065, 0.5085, 0.7901, 0.5064, 0.7861, 0.5068, 0.8062, 0.5057, 0.7765, 0.5074, 0.756, 0.5085, 0.7565, 0.5054, 0.7743, 0.5075, 0.7438, 0.5085, 0.7242, 0.505, 0.7246, 0.5086, 0.7432, 0.5053, 0.7106, 0.4952, 0.6944, 0.4987, 0.6931, 0.5146, 0.7141, 0.5187, 0.6825, 0.5056, 0.6626, 0.5086, 0.6633, 0.5051, 0.6817, 0.5085, 0.6501, 0.5084, 0.6288, 0.5085, 0.6328, 0.5068, 0.6495, 0.5053, 0.6139, 0.4993, 0.5995, 0.5052, 0.5993, 0.5083, 0.6203, 0.5197, 0.5882, 0.5071, 0.5683, 0.5086, 0.5686, 0.5048, 0.5882, 0.5064, 0.5568, 0.5081, 0.5374, 0.5037, 0.5366, 0.5098, 0.5566, 0.5053, 0.5249, 0.5042, 0.5058, 0.5083, 0.5062, 0.5054, 0.526, 0.5092, 0.4942, 0.5084, 0.4742, 0.5046, 0.4743, 0.5084, 0.4939, 0.5052, 0.4621, 0.5023, 0.4432, 0.5061, 0.4431, 0.5069, 0.4631, 0.5109, 0.4318, 0.5061, 0.4131, 0.5018, 0.4118, 0.5115, 0.4319, 0.507, 0.4008, 0.5044, 0.3807, 0.5082, 0.3811, 0.5051, 0.4007, 0.5086, 0.3691, 0.5087, 0.3492, 0.5077, 0.3493, 0.5058, 0.3686, 0.5047, 0.3381, 0.5065, 0.3187, 0.5027, 0.318, 0.5102, 0.3382, 0.5069, 0.3062, 0.5022, 0.287, 0.5053, 0.2869, 0.5074, 0.307, 0.5106, 0.2758, 0.5068, 0.256, 0.5086, 0.2565, 0.5047, 0.2758, 0.5061, 0.2443, 0.508, 0.2242, 0.5042, 0.2247, 0.5085, 0.244, 0.5052, 0.2109, 0.5032, 0.1931, 0.5075, 0.1933, 0.5054, 0.2138, 0.5099, 0.1819, 0.5077, 0.1623, 0.5041, 0.1617, 0.5088, 0.1817, 0.5052, 0.1502, 0.5038, 0.1306, 0.5075, 0.1307, 0.5053, 0.1508, 0.5092, 0.1194, 0.5075, 0.1003, 0.5035, 0.09918, 0.5095, 0.1192, 0.5054, 0.08825, 0.5047, 0.06843, 0.508, 0.06884, 0.5049, 0.08824, 0.5083, 0.05663, 0.5078, 0.03776, 0.5052, 0.03675, 0.5077, 0.0563, 0.5051, 0.03125, 0.6298, 0.03125, 0.7383, 0.0, 0.7379, 0.0, 0.63, 0.9805, 0.9889, 0.988, 0.9894, 0.988, 0.9832, 0.9801, 0.9851, 1.0, 0.8457, 1.0, 0.9536, 0.9687, 0.9552, 0.9688, 0.8467, 1.008, 0.9885, 0.998, 0.9921, 0.9826, 1.0, 0.9993, 0.9563, 0.9988, 0.9849, 0.9986, 0.9861, 0.9574, 0.9706, 0.9688, 0.9743, 0.9606, 1.0, 0.9526, 1.001, 0.967, 0.9743, 0.9653, 1.0, 0.9276, 0.9825, 0.9511, 1.0, 0.9393, 1.0, 0.9273, 0.994, 0.9375, 0.9743, 0.9529, 0.9743, 0.8997, 0.9858, 0.9227, 1.0, 0.9087, 0.9917, 0.8937, 0.9864, 0.9062, 0.9737, 0.9045, 0.9863, 0.8629, 0.9739, 0.8743, 0.9835, 0.8732, 1.0, 0.8619, 0.9996, 0.875, 0.9737, 0.8738, 0.9914, 0.8311, 0.9835, 0.8426, 0.982, 0.8366, 1.0, 0.8334, 0.9899, 0.8394, 0.9738, 0.8401, 1.0, 0.8036, 0.9873, 0.8276, 1.0, 0.8147, 1.0, 0.7999, 0.9826, 0.8105, 0.972, 0.8113, 0.9866, 0.7694, 0.9846, 0.7776, 0.9915, 0.7766, 0.9965, 0.7692, 0.9881, 0.7812, 0.972, 0.7788, 0.9852, 0.7425, 0.9761, 0.7647, 1.0, 0.7552, 1.0, 0.736, 1.003, 0.7556, 0.9724, 0.7552, 0.9724, 0.708, 0.9716, 0.7338, 1.0, 0.7207, 0.9916, 0.7113, 1.01, 0.7201, 0.9737, 0.732, 0.9732, 0.6754, 0.9821, 0.6863, 0.9814, 0.6853, 0.9884, 0.6753, 0.9894, 0.6875, 0.973, 0.6857, 0.9854, 0.6455, 0.9812, 0.6562, 0.9727, 0.6462, 1.0, 0.6417, 0.9908, 0.6536, 0.9728, 0.652, 1.0, 0.6151, 0.9869, 0.6254, 0.9803, 0.6268, 1.0, 0.6151, 0.9821, 0.625, 0.9736, 0.6392, 0.9732, 0.5817, 0.9817, 0.5919, 0.99, 0.5917, 0.9917, 0.5817, 0.9898, 0.5938, 0.9732, 0.5925, 0.985, 0.5513, 0.9825, 0.5625, 0.9734, 0.5527, 1.0, 0.5495, 0.9904, 0.5595, 0.9733, 0.5585, 1.0, 0.5217, 0.987, 0.5318, 0.9808, 0.5332, 1.0, 0.5187, 0.9834, 0.5301, 0.9731, 0.5302, 0.9865, 0.4884, 0.9827, 0.4972, 0.9904, 0.4969, 0.9927, 0.4883, 0.9897, 0.5, 0.9724, 0.4981, 0.9846, 0.4726, 0.9701, 0.4688, 0.9742, 0.4583, 1.0, 0.4611, 0.9896, 0.4736, 0.9739, 0.478, 0.9737, 0.4252, 0.9825, 0.4361, 0.9808, 0.4346, 0.9884, 0.4249, 0.99, 0.4375, 0.9735, 0.435, 0.9866, 0.3955, 0.979, 0.4062, 0.9742, 0.3959, 1.0, 0.3913, 0.9927, 0.4027, 0.9741, 0.4012, 1.0, 0.3658, 0.9851, 0.3754, 0.9803, 0.3765, 1.0, 0.3634, 0.9837, 0.375, 0.9524, 0.3863, 0.992, 0.3316, 0.9845, 0.3402, 0.99, 0.3394, 0.994, 0.3314, 0.9889, 0.3438, 0.9725, 0.341, 0.9859, 0.3049, 0.9754, 0.3264, 1.0, 0.3185, 1.0, 0.3004, 1.0, 0.3178, 0.974, 0.3186, 0.974, 0.2707, 0.9733, 0.2942, 1.0, 0.2834, 0.9948, 0.2727, 1.007, 0.2812, 0.9741, 0.2979, 0.9742, 0.2376, 0.9833, 0.2479, 0.9838, 0.2467, 0.9894, 0.2373, 0.9895, 0.25, 0.9729, 0.2473, 0.9865, 0.2082, 0.9747, 0.2188, 0.9748, 0.2088, 1.0, 0.2012, 0.9947, 0.2165, 0.9748, 0.2142, 1.0, 0.1778, 0.9848, 0.1878, 0.9796, 0.189, 1.0, 0.176, 0.9857, 0.1875, 0.9549, 0.1995, 0.9949, 0.144, 0.9842, 0.1541, 0.9881, 0.1536, 0.9918, 0.1439, 0.9891, 0.1562, 0.974, 0.1544, 0.9861, 0.1211, 1.001, 0.1353, 1.0, 0.1341, 1.0, 0.1165, 1.005, 0.1281, 0.9744, 0.1352, 0.9743, 0.08434, 0.9775, 0.09435, 0.9799, 0.09522, 0.988, 0.08405, 0.9825, 0.09375, 0.9743, 0.09496, 0.9856, 0.05134, 0.9833, 0.0625, 0.9742, 0.05285, 1.0, 0.04957, 0.9907, 0.05968, 0.9742, 0.05872, 1.0, 0.02163, 0.9879, 0.04817, 1.0, 0.03328, 1.0, 0.01852, 0.9843, 0.03043, 0.9743, 0.03022, 0.987, 0.9574, 0.9706, 0.9526, 1.001, 0.9653, 1.0, 0.9688, 0.9743, 0.9687, 0.9552, 1.0, 0.9536, 0.988, 0.9894, 0.9805, 0.9889, 0.01313, 0.9841, 0.0137, 0.9898, 0.000884, 0.9814, 0.001409, 0.9861, 0.9944, 1.0, 0.9754, 1.0, 0.9801, 0.9851, 0.988, 0.9832, 0.938, 0.9814, 0.9386, 0.9907, 0.9506, 0.9999, 0.9498, 0.9753, 0.9375, 0.9552, 0.9688, 0.9552, 0.9526, 1.001, 0.9506, 0.9999, 0.9606, 1.0, 0.9393, 1.0, 0.9498, 0.9753, 0.9574, 0.9706, 0.9078, 0.985, 0.9079, 0.9856, 0.9186, 0.9867, 0.9187, 0.987, 0.9062, 0.9542, 0.9375, 0.9552, 0.9267, 0.9874, 0.9186, 0.9867, 0.9357, 1.0, 0.9155, 1.0, 0.9187, 0.987, 0.9263, 0.9865, 0.8629, 0.9739, 0.8619, 0.9996, 0.8738, 0.9914, 0.8743, 0.9835, 0.875, 0.9541, 0.9062, 0.9542, 0.8937, 0.9864, 0.8863, 0.987, 0.8968, 1.0, 0.8768, 1.0, 0.8862, 0.9867, 0.8935, 0.9869, 0.8311, 0.9835, 0.8334, 0.9899, 0.8401, 1.0, 0.8426, 0.982, 0.8438, 0.9548, 0.875, 0.9541, 0.8619, 0.9996, 0.8632, 0.9981, 0.8732, 1.0, 0.8526, 1.0, 0.8551, 0.9679, 0.8629, 0.9739, 0.7995, 0.9894, 0.7999, 0.9826, 0.8113, 0.9866, 0.8116, 0.9822, 0.8125, 0.9511, 0.8438, 0.9548, 0.8334, 0.9899, 0.8237, 0.989, 0.8366, 1.0, 0.8147, 1.0, 0.8238, 0.9833, 0.8311, 0.9835, 0.7694, 0.9846, 0.7692, 0.9881, 0.7788, 0.9852, 0.7776, 0.9915, 0.7812, 0.9511, 0.8125, 0.9511, 0.7999, 0.9826, 0.7957, 0.9826, 0.8101, 1.0, 0.7907, 1.0, 0.7969, 0.9895, 0.7995, 0.9894, 0.7517, 0.9866, 0.7534, 1.0, 0.7557, 0.9796, 0.7653, 0.9867, 0.75, 0.9519, 0.7812, 0.9511, 0.7692, 0.9881, 0.7557, 0.9796, 0.774, 1.0, 0.7552, 1.0, 0.7653, 0.9867, 0.7694, 0.9846, 0.7188, 0.9737, 0.7216, 1.0, 0.7348, 1.015, 0.7293, 0.959, 0.7188, 0.9541, 0.75, 0.9519, 0.7239, 1.008, 0.7348, 1.015, 0.7428, 1.0, 0.7216, 1.0, 0.7293, 0.959, 0.7372, 0.9523, 0.6754, 0.9821, 0.6753, 0.9894, 0.6857, 0.9854, 0.6863, 0.9814, 0.6875, 0.9528, 0.7188, 0.9541, 0.7072, 0.9879, 0.7, 0.9884, 0.716, 1.0, 0.6974, 1.0, 0.7, 0.9836, 0.7077, 0.9856, 0.6455, 0.9812, 0.6417, 0.9908, 0.652, 1.0, 0.6562, 0.9727, 0.6563, 0.9524, 0.6875, 0.9528, 0.6753, 0.9894, 0.6683, 0.9859, 0.6781, 1.0, 0.6654, 1.0, 0.6674, 0.9871, 0.6754, 0.9821, 0.6122, 0.9893, 0.6125, 0.9842, 0.6241, 0.9871, 0.6245, 0.9803, 0.625, 0.9539, 0.6562, 0.9524, 0.6417, 0.9908, 0.6367, 0.9909, 0.6462, 1.0, 0.6268, 1.0, 0.6368, 0.9809, 0.6455, 0.9812, 0.5817, 0.9817, 0.5817, 0.9898, 0.5925, 0.985, 0.5919, 0.99, 0.5938, 0.9531, 0.625, 0.9539, 0.6125, 0.9842, 0.6068, 0.9839, 0.6232, 1.0, 0.6014, 1.0, 0.6073, 0.9894, 0.6122, 0.9893, 0.5513, 0.9825, 0.5495, 0.9904, 0.5585, 1.0, 0.5625, 0.9734, 0.5625, 0.9535, 0.5938, 0.9531, 0.5817, 0.9898, 0.576, 0.9876, 0.5877, 1.0, 0.5719, 1.0, 0.573, 0.9862, 0.5817, 0.9817, 0.5184, 0.9895, 0.5187, 0.9834, 0.5302, 0.9865, 0.5307, 0.9808, 0.5312, 0.9531, 0.5625, 0.9535, 0.5495, 0.9904, 0.5428, 0.99, 0.5527, 1.0, 0.5332, 1.0, 0.543, 0.982, 0.5513, 0.9825, 0.4884, 0.9827, 0.4883, 0.9897, 0.4981, 0.9846, 0.4972, 0.9904, 0.5, 0.9517, 0.5312, 0.9531, 0.5187, 0.9834, 0.5137, 0.9832, 0.5292, 1.0, 0.5087, 1.0, 0.5145, 0.9896, 0.5184, 0.9895, 0.4747, 1.0, 0.4747, 1.0, 0.4784, 0.9801, 0.482, 0.9913, 0.4688, 0.955, 0.5, 0.9517, 0.4883, 0.9897, 0.4784, 0.9801, 0.4934, 1.0, 0.479, 1.0, 0.482, 0.9913, 0.4884, 0.9827, 0.4252, 0.9825, 0.4249, 0.99, 0.435, 0.9866, 0.4361, 0.9808, 0.4375, 0.9537, 0.4688, 0.955, 0.4524, 0.9809, 0.45, 0.9906, 0.4583, 1.0, 0.4475, 1.0, 0.4497, 0.9813, 0.4726, 0.9701, 0.3955, 0.979, 0.3913, 0.9927, 0.4012, 1.0, 0.4062, 0.9742, 0.4062, 0.955, 0.4375, 0.9537, 0.4249, 0.99, 0.4186, 0.984, 0.4272, 1.0, 0.4154, 1.0, 0.4173, 0.9908, 0.4252, 0.9825, 0.3634, 0.9889, 0.3634, 0.9837, 0.3863, 0.992, 0.3866, 0.9803, 0.375, 0.9524, 0.4062, 0.955, 0.3913, 0.9927, 0.3863, 0.992, 0.3959, 1.0, 0.3765, 1.0, 0.3866, 0.9803, 0.3955, 0.979, 0.3316, 0.9845, 0.3314, 0.9889, 0.341, 0.9859, 0.3402, 0.99, 0.3438, 0.9519, 0.375, 0.9524, 0.3634, 0.9837, 0.3577, 0.9836, 0.3734, 1.0, 0.3543, 1.0, 0.3584, 0.9892, 0.3634, 0.9889, 0.3138, 0.9823, 0.3166, 1.0, 0.3191, 0.981, 0.3273, 0.9879, 0.3125, 0.9552, 0.3438, 0.9519, 0.3314, 0.9889, 0.3191, 0.981, 0.3353, 1.0, 0.3185, 1.0, 0.3273, 0.9879, 0.3316, 0.9845, 0.2812, 0.9741, 0.2837, 0.9976, 0.2968, 1.016, 0.2929, 0.9617, 0.2812, 0.9548, 0.3125, 0.9552, 0.2874, 1.008, 0.2968, 1.016, 0.3045, 1.0, 0.2839, 1.0, 0.2929, 0.9617, 0.3023, 0.9534, 0.2376, 0.9833, 0.2373, 0.9895, 0.2473, 0.9865, 0.2479, 0.9838, 0.25, 0.9527, 0.2812, 0.9548, 0.2715, 0.9871, 0.2629, 0.9879, 0.2787, 1.0, 0.2604, 1.0, 0.2628, 0.985, 0.2697, 0.9859, 0.2082, 0.9747, 0.2012, 0.9947, 0.2142, 1.0, 0.2188, 0.9748, 0.2188, 0.9561, 0.25, 0.9527, 0.2373, 0.9895, 0.2289, 0.9846, 0.2401, 1.0, 0.2269, 1.0, 0.2309, 0.9886, 0.2376, 0.9833, 0.176, 0.9884, 0.176, 0.9857, 0.1995, 0.9949, 0.1995, 0.9786, 0.1875, 0.9549, 0.2188, 0.9561, 0.2012, 0.9947, 0.1995, 0.9949, 0.2088, 1.0, 0.189, 1.0, 0.1995, 0.9786, 0.2082, 0.9747, 0.1576, 0.9827, 0.1582, 0.9865, 0.1691, 0.9853, 0.1694, 0.9888, 0.1562, 0.9546, 0.1875, 0.9549, 0.176, 0.9857, 0.1691, 0.9853, 0.186, 1.0, 0.1659, 1.0, 0.1694, 0.9888, 0.176, 0.9884, 0.1252, 0.9758, 0.1281, 1.0, 0.1358, 0.988, 0.1365, 0.986, 0.125, 0.9554, 0.1562, 0.9546, 0.1439, 0.9891, 0.1358, 0.988, 0.1479, 1.0, 0.1341, 1.0, 0.1365, 0.986, 0.144, 0.9842, 0.09445, 0.9808, 0.09503, 0.9863, 0.1062, 0.99, 0.1061, 0.9822, 0.09375, 0.9552, 0.125, 0.9554, 0.1108, 0.9887, 0.1062, 0.99, 0.1154, 1.0, 0.1031, 1.0, 0.1061, 0.9822, 0.1148, 0.9865, 0.05134, 0.9833, 0.04957, 0.9907, 0.05872, 1.0, 0.0625, 0.9742, 0.0625, 0.955, 0.09375, 0.9552, 0.0817, 0.9902, 0.07588, 0.9885, 0.08459, 1.0, 0.07189, 1.0, 0.07312, 0.9861, 0.08171, 0.9824, 0.01812, 0.9897, 0.01852, 0.9843, 0.03022, 0.987, 0.03067, 0.9815, 0.03125, 0.9553, 0.0625, 0.955, 0.04957, 0.9907, 0.04293, 0.9904, 0.05285, 1.0, 0.03328, 1.0, 0.04304, 0.9827, 0.05134, 0.9833, 0.0, 0.9536, 0.03125, 0.9553, 0.01852, 0.9843, 0.01313, 0.9841, 0.02916, 1.0, 0.007077, 1.0, 0.0137, 0.9898, 0.01812, 0.9897, 0.01313, 0.9841, 0.01852, 0.9843, 0.01812, 0.9897, 0.0137, 0.9898, 0.7381, 0.3862, 0.7665, 0.3776, 0.807, 0.3663, 0.8326, 0.3568, 0.8512, 0.3442, 0.8667, 0.3261, 0.88, 0.3024, 0.8871, 0.2792, 0.8888, 0.2544, 0.8831, 0.2222, 0.8774, 0.197, 0.8656, 0.176, 0.8521, 0.1604, 0.821, 0.1437, 0.7917, 0.1196, 0.7751, 0.1135, 0.754, 0.1117, 0.7265, 0.1163, 0.6979, 0.1255, 0.6745, 0.1374, 0.6606, 0.1487, 0.6465, 0.1748, 0.6293, 0.2006, 0.6231, 0.2303, 0.6136, 0.261, 0.6145, 0.2786, 0.6217, 0.3005, 0.6356, 0.3244, 0.6545, 0.3474, 0.6756, 0.3658, 0.6986, 0.3791, 0.7199, 0.3858, 0.9688, 0.8467, 0.9688, 0.9552, 0.9375, 0.9552, 0.9375, 0.8467, 0.9375, 0.8467, 0.9375, 0.9552, 0.9062, 0.9542, 0.9062, 0.8461, 0.9062, 0.8461, 0.9062, 0.9542, 0.875, 0.9541, 0.875, 0.846, 0.875, 0.846, 0.875, 0.9541, 0.8438, 0.9548, 0.8438, 0.8465, 0.8438, 0.8465, 0.8438, 0.9548, 0.8125, 0.9511, 0.8125, 0.8442, 0.8125, 0.8442, 0.8125, 0.9511, 0.7812, 0.9511, 0.7812, 0.8441, 0.7812, 0.8441, 0.7812, 0.9511, 0.75, 0.9519, 0.75, 0.8447, 0.75, 0.8447, 0.75, 0.9519, 0.7188, 0.9541, 0.7188, 0.8461, 0.7188, 0.8461, 0.7188, 0.9541, 0.6875, 0.9528, 0.6875, 0.8453, 0.6875, 0.8453, 0.6875, 0.9528, 0.6563, 0.9524, 0.6562, 0.845, 0.6562, 0.845, 0.6562, 0.9524, 0.625, 0.9539, 0.625, 0.846, 0.625, 0.846, 0.625, 0.9539, 0.5938, 0.9531, 0.5938, 0.8454, 0.5938, 0.8454, 0.5938, 0.9531, 0.5625, 0.9535, 0.5625, 0.8456, 0.5625, 0.8456, 0.5625, 0.9535, 0.5312, 0.9531, 0.5312, 0.8454, 0.5312, 0.8454, 0.5312, 0.9531, 0.5, 0.9517, 0.5, 0.8445, 0.5, 0.8445, 0.5, 0.9517, 0.4688, 0.955, 0.4688, 0.8465, 0.4688, 0.8465, 0.4688, 0.955, 0.4375, 0.9537, 0.4375, 0.8456, 0.4375, 0.8456, 0.4375, 0.9537, 0.4062, 0.955, 0.4062, 0.8465, 0.4062, 0.8465, 0.4062, 0.955, 0.375, 0.9524, 0.375, 0.8448, 0.375, 0.8448, 0.375, 0.9524, 0.3438, 0.9519, 0.3437, 0.8445, 0.3437, 0.8445, 0.3438, 0.9519, 0.3125, 0.9552, 0.3125, 0.8466, 0.3125, 0.8466, 0.3125, 0.9552, 0.2812, 0.9548, 0.2812, 0.8464, 0.2812, 0.8464, 0.2812, 0.9548, 0.25, 0.9527, 0.25, 0.8451, 0.25, 0.8451, 0.25, 0.9527, 0.2188, 0.9561, 0.2188, 0.8472, 0.2188, 0.8472, 0.2188, 0.9561, 0.1875, 0.9549, 0.1875, 0.8465, 0.1875, 0.8465, 0.1875, 0.9549, 0.1562, 0.9546, 0.1563, 0.8463, 0.1563, 0.8463, 0.1562, 0.9546, 0.125, 0.9554, 0.125, 0.8468, 0.125, 0.8468, 0.125, 0.9554, 0.09375, 0.9552, 0.09375, 0.8467, 0.09375, 0.8467, 0.09375, 0.9552, 0.0625, 0.955, 0.0625, 0.8466, 0.0625, 0.8466, 0.0625, 0.955, 0.03125, 0.9553, 0.03125, 0.8468, 0.9941, 0.5087, 0.9743, 0.5079, 0.9744, 0.5051, 0.9936, 0.5046, 0.03125, 0.8468, 0.03125, 0.9553, 0.0, 0.9536, 0.0, 0.8457, 1.004, 0.5048, 0.9932, 0.5, 0.9985, 0.5022, 0.005677, 0.508, 0.0, 0.5134, 0.0006802, 0.5082, 0.9688, 0.5214, 0.9632, 0.5072, 0.9743, 0.5079, 0.964, 0.5053, 0.9696, 0.5, 0.9744, 0.5, 0.9375, 0.5214, 0.9316, 0.5045, 0.9432, 0.5056, 0.9319, 0.5084, 0.9362, 0.5, 0.9371, 0.5074, 0.9062, 0.5218, 0.9005, 0.5048, 0.9126, 0.5024, 0.9008, 0.5084, 0.9042, 0.5, 0.9059, 0.5094, 0.875, 0.5219, 0.8693, 0.5079, 0.8807, 0.5082, 0.8709, 0.5057, 0.8761, 0.5038, 0.8824, 0.5, 0.8429, 0.5269, 0.8459, 0.5, 0.8507, 0.5131, 0.8387, 0.5082, 0.8472, 0.5, 0.849, 0.5, 0.8126, 0.5213, 0.8116, 0.5085, 0.8115, 0.508, 0.8062, 0.5057, 0.8109, 0.504, 0.8111, 0.5053, 0.7801, 0.5321, 0.7839, 0.5, 0.7896, 0.5142, 0.7754, 0.509, 0.7849, 0.5, 0.7865, 0.5, 0.7503, 0.5205, 0.7428, 0.5138, 0.7485, 0.5074, 0.7432, 0.5053, 0.7475, 0.5027, 0.7479, 0.5047, 0.7186, 0.5198, 0.7118, 0.5134, 0.7169, 0.5, 0.7141, 0.5187, 0.7163, 0.5, 0.7188, 0.5133, 0.6875, 0.5227, 0.6825, 0.5056, 0.6944, 0.4987, 0.6822, 0.5116, 0.6893, 0.5, 0.6879, 0.5091, 0.6568, 0.5204, 0.6546, 0.507, 0.6547, 0.5075, 0.6541, 0.503, 0.6596, 0.5008, 0.6644, 0.5, 0.6253, 0.5248, 0.6144, 0.5135, 0.6226, 0.5004, 0.6203, 0.5197, 0.6216, 0.5, 0.625, 0.5134, 0.5938, 0.5224, 0.5882, 0.5071, 0.5995, 0.5052, 0.5882, 0.5064, 0.5929, 0.5, 0.5934, 0.5081, 0.5625, 0.5221, 0.5568, 0.5081, 0.5683, 0.5086, 0.5566, 0.5053, 0.5613, 0.5029, 0.5615, 0.5049, 0.532, 0.5259, 0.5255, 0.5135, 0.5295, 0.5, 0.526, 0.5092, 0.5281, 0.5, 0.5312, 0.5134, 0.5002, 0.5195, 0.4934, 0.5135, 0.4993, 0.5083, 0.4939, 0.5052, 0.4986, 0.5036, 0.4989, 0.5058, 0.4688, 0.521, 0.4621, 0.5023, 0.4742, 0.5046, 0.4631, 0.5109, 0.4663, 0.5, 0.4688, 0.5128, 0.4375, 0.5216, 0.4318, 0.5061, 0.4432, 0.5061, 0.4319, 0.507, 0.4367, 0.5, 0.4371, 0.5073, 0.4062, 0.521, 0.4008, 0.5044, 0.4131, 0.5018, 0.4011, 0.5082, 0.4088, 0.5, 0.4109, 0.5, 0.3751, 0.5183, 0.3686, 0.5135, 0.3742, 0.5078, 0.3686, 0.5047, 0.3733, 0.5018, 0.3738, 0.5052, 0.3438, 0.5224, 0.3381, 0.5065, 0.3492, 0.5077, 0.3382, 0.5069, 0.343, 0.5, 0.3433, 0.5062, 0.3125, 0.5209, 0.3062, 0.5022, 0.3187, 0.5027, 0.307, 0.5106, 0.3103, 0.5, 0.3122, 0.5099, 0.2812, 0.5212, 0.2758, 0.5068, 0.287, 0.5053, 0.2765, 0.5061, 0.2821, 0.5, 0.2872, 0.5, 0.2503, 0.5196, 0.2491, 0.5075, 0.2492, 0.5081, 0.2465, 0.5045, 0.2518, 0.5023, 0.2575, 0.5, 0.2194, 0.5248, 0.2114, 0.5126, 0.2167, 0.5, 0.2138, 0.5099, 0.2154, 0.5, 0.2188, 0.5125, 0.1875, 0.5213, 0.1819, 0.5077, 0.1931, 0.5075, 0.1817, 0.5052, 0.1867, 0.504, 0.1869, 0.506, 0.1562, 0.5214, 0.1502, 0.5038, 0.1623, 0.5041, 0.1517, 0.5065, 0.1589, 0.5, 0.1614, 0.5, 0.125, 0.5212, 0.1194, 0.5075, 0.1306, 0.5075, 0.1206, 0.506, 0.1257, 0.5039, 0.132, 0.5, 0.09375, 0.5213, 0.08825, 0.5047, 0.1003, 0.5035, 0.08888, 0.5067, 0.09656, 0.5, 0.09838, 0.5, 0.06233, 0.5188, 0.06347, 0.5074, 0.06919, 0.513, 0.0563, 0.5051, 0.06084, 0.5033, 0.06113, 0.505, 0.02968, 0.5289, 0.03369, 0.5, 0.03668, 0.513, 0.02708, 0.5084, 0.03477, 0.5, 0.03762, 0.5, 0.005918, 0.5054, 0.005677, 0.508, 0.0006802, 0.5082, 0.001192, 0.5043, 1.0, 0.5222, 0.9688, 0.5214, 0.9743, 0.5079, 0.9941, 0.5087, 0.9632, 0.5072, 0.9631, 0.5057, 0.9744, 0.5051, 0.9743, 0.5079, 0.9696, 0.5, 0.9971, 0.5, 0.9936, 0.5046, 0.9744, 0.5051, 0.9688, 0.5214, 0.9375, 0.5214, 0.9432, 0.5056, 0.9632, 0.5072, 0.9316, 0.5045, 0.9319, 0.5084, 0.9431, 0.5073, 0.9432, 0.5056, 0.9388, 0.5, 0.9679, 0.5, 0.9631, 0.5057, 0.9431, 0.5073, 0.9375, 0.5214, 0.9062, 0.5218, 0.9126, 0.5024, 0.9316, 0.5045, 0.9005, 0.5048, 0.9008, 0.5084, 0.9118, 0.5109, 0.9126, 0.5024, 0.9084, 0.5, 0.9362, 0.5, 0.9319, 0.5084, 0.9118, 0.5109, 0.9062, 0.5218, 0.875, 0.5219, 0.8807, 0.5082, 0.9005, 0.5048, 0.8693, 0.5079, 0.8691, 0.5054, 0.881, 0.5051, 0.8807, 0.5082, 0.878, 0.5, 0.9042, 0.5, 0.9008, 0.5084, 0.881, 0.5051, 0.875, 0.5219, 0.8438, 0.5215, 0.8513, 0.5039, 0.8693, 0.5079, 0.8459, 0.5, 0.8438, 0.5131, 0.8487, 0.5095, 0.8513, 0.5039, 0.8472, 0.5, 0.8721, 0.5, 0.8691, 0.5054, 0.8487, 0.5095, 0.8437, 0.5215, 0.8125, 0.5233, 0.8183, 0.5085, 0.8381, 0.5044, 0.8134, 0.5085, 0.8137, 0.5061, 0.8186, 0.5054, 0.8183, 0.5085, 0.8158, 0.5, 0.8405, 0.5, 0.8379, 0.5088, 0.8186, 0.5054, 0.8125, 0.5233, 0.7812, 0.5234, 0.7901, 0.5064, 0.8065, 0.5085, 0.7839, 0.5, 0.7812, 0.5142, 0.7861, 0.5068, 0.7901, 0.5064, 0.7849, 0.5, 0.8091, 0.5, 0.8062, 0.5057, 0.7861, 0.5068, 0.7812, 0.5234, 0.75, 0.523, 0.756, 0.5085, 0.7765, 0.5074, 0.7438, 0.5085, 0.7432, 0.5053, 0.7479, 0.5047, 0.7485, 0.5074, 0.7537, 0.5, 0.7778, 0.5, 0.7743, 0.5075, 0.7565, 0.5054, 0.75, 0.523, 0.7188, 0.522, 0.7242, 0.505, 0.7438, 0.5085, 0.7106, 0.4952, 0.7141, 0.5187, 0.7188, 0.5133, 0.7169, 0.5, 0.7211, 0.5, 0.7461, 0.5, 0.7432, 0.5053, 0.7246, 0.5086, 0.7188, 0.522, 0.6875, 0.5227, 0.6944, 0.4987, 0.7106, 0.4952, 0.6825, 0.5056, 0.6817, 0.5085, 0.6931, 0.5146, 0.6944, 0.4987, 0.6893, 0.5, 0.7163, 0.5, 0.7141, 0.5187, 0.6931, 0.5146, 0.6875, 0.5227, 0.6562, 0.5229, 0.6626, 0.5086, 0.6825, 0.5056, 0.6501, 0.5084, 0.6495, 0.5053, 0.654, 0.5045, 0.6547, 0.5075, 0.6606, 0.5, 0.6859, 0.5, 0.6817, 0.5085, 0.6633, 0.5051, 0.6563, 0.5229, 0.625, 0.5221, 0.6288, 0.5085, 0.6501, 0.5084, 0.6139, 0.4993, 0.6203, 0.5197, 0.625, 0.5134, 0.6226, 0.5004, 0.6279, 0.5, 0.6522, 0.5, 0.6495, 0.5053, 0.6328, 0.5068, 0.625, 0.5221, 0.5938, 0.5224, 0.5995, 0.5052, 0.6139, 0.4993, 0.5882, 0.5071, 0.5882, 0.5064, 0.5993, 0.5083, 0.5995, 0.5052, 0.5946, 0.5, 0.6216, 0.5, 0.6203, 0.5197, 0.5993, 0.5083, 0.5938, 0.5224, 0.5625, 0.5221, 0.5683, 0.5086, 0.5882, 0.5071, 0.5568, 0.5081, 0.5566, 0.5053, 0.5686, 0.5048, 0.5683, 0.5086, 0.5654, 0.5, 0.5929, 0.5, 0.5882, 0.5064, 0.5686, 0.5048, 0.5625, 0.5221, 0.5312, 0.5222, 0.5374, 0.5037, 0.5568, 0.5081, 0.5249, 0.5042, 0.526, 0.5092, 0.5312, 0.5134, 0.5295, 0.5, 0.5344, 0.5, 0.5597, 0.5, 0.5566, 0.5053, 0.5366, 0.5098, 0.5312, 0.5222, 0.5, 0.5227, 0.5058, 0.5083, 0.5249, 0.5042, 0.4942, 0.5084, 0.4939, 0.5052, 0.4989, 0.5058, 0.4993, 0.5083, 0.5032, 0.5, 0.5281, 0.5, 0.526, 0.5092, 0.5062, 0.5054, 0.5, 0.5227, 0.4688, 0.521, 0.4742, 0.5046, 0.4942, 0.5084, 0.4621, 0.5023, 0.4631, 0.5109, 0.4743, 0.5084, 0.4742, 0.5046, 0.471, 0.5, 0.4968, 0.5, 0.4939, 0.5052, 0.4743, 0.5084, 0.4688, 0.521, 0.4375, 0.5216, 0.4432, 0.5061, 0.4621, 0.5023, 0.4318, 0.5061, 0.4319, 0.507, 0.4431, 0.5069, 0.4432, 0.5061, 0.4383, 0.5, 0.4663, 0.5, 0.4631, 0.5109, 0.4431, 0.5069, 0.4375, 0.5216, 0.4062, 0.521, 0.4131, 0.5018, 0.4318, 0.5061, 0.4008, 0.5044, 0.4007, 0.5086, 0.4118, 0.5115, 0.4131, 0.5018, 0.4088, 0.5, 0.4367, 0.5, 0.4319, 0.507, 0.4118, 0.5115, 0.4062, 0.521, 0.375, 0.5222, 0.3807, 0.5082, 0.4008, 0.5044, 0.3691, 0.5087, 0.3686, 0.5047, 0.3738, 0.5052, 0.3742, 0.5078, 0.378, 0.5, 0.4039, 0.5, 0.4007, 0.5086, 0.3811, 0.5051, 0.375, 0.5222, 0.3438, 0.5224, 0.3492, 0.5077, 0.3691, 0.5087, 0.3381, 0.5065, 0.3382, 0.5069, 0.3493, 0.5058, 0.3492, 0.5077, 0.3447, 0.5, 0.3719, 0.5, 0.3686, 0.5047, 0.3493, 0.5058, 0.3438, 0.5224, 0.3125, 0.5209, 0.3187, 0.5027, 0.3381, 0.5065, 0.3062, 0.5022, 0.307, 0.5106, 0.318, 0.5102, 0.3187, 0.5027, 0.3147, 0.5, 0.343, 0.5, 0.3382, 0.5069, 0.318, 0.5102, 0.3125, 0.5209, 0.2812, 0.5212, 0.287, 0.5053, 0.3062, 0.5022, 0.2758, 0.5068, 0.2758, 0.5061, 0.2869, 0.5074, 0.287, 0.5053, 0.2821, 0.5, 0.3103, 0.5, 0.307, 0.5106, 0.2869, 0.5074, 0.2812, 0.5212, 0.25, 0.5222, 0.256, 0.5086, 0.2758, 0.5068, 0.2443, 0.508, 0.244, 0.5052, 0.2487, 0.5047, 0.2492, 0.5081, 0.2533, 0.5, 0.2804, 0.5, 0.2758, 0.5061, 0.2565, 0.5047, 0.25, 0.5222, 0.2188, 0.5207, 0.2242, 0.5042, 0.2443, 0.508, 0.2109, 0.5032, 0.2138, 0.5099, 0.2188, 0.5125, 0.2167, 0.5, 0.2219, 0.5, 0.2469, 0.5, 0.244, 0.5052, 0.2247, 0.5085, 0.2188, 0.5207, 0.1875, 0.5213, 0.1931, 0.5075, 0.2109, 0.5032, 0.1819, 0.5077, 0.1817, 0.5052, 0.1933, 0.5054, 0.1931, 0.5075, 0.1902, 0.5, 0.2154, 0.5, 0.2138, 0.5099, 0.1933, 0.5054, 0.1875, 0.5213, 0.1562, 0.5214, 0.1623, 0.5041, 0.1819, 0.5077, 0.1502, 0.5038, 0.1508, 0.5092, 0.1617, 0.5088, 0.1623, 0.5041, 0.1589, 0.5, 0.1847, 0.5, 0.1817, 0.5052, 0.1617, 0.5088, 0.1562, 0.5214, 0.125, 0.5212, 0.1306, 0.5075, 0.1502, 0.5038, 0.1194, 0.5075, 0.1192, 0.5054, 0.1307, 0.5053, 0.1306, 0.5075, 0.1275, 0.5, 0.1536, 0.5, 0.1508, 0.5092, 0.1307, 0.5053, 0.125, 0.5212, 0.09375, 0.5213, 0.1003, 0.5035, 0.1194, 0.5075, 0.08825, 0.5047, 0.08824, 0.5083, 0.09918, 0.5095, 0.1003, 0.5035, 0.09656, 0.5, 0.1225, 0.5, 0.1192, 0.5054, 0.09918, 0.5095, 0.09375, 0.5213, 0.0625, 0.5215, 0.06843, 0.508, 0.08825, 0.5047, 0.06347, 0.5074, 0.06386, 0.5051, 0.06884, 0.5049, 0.06843, 0.508, 0.06595, 0.5, 0.09107, 0.5, 0.08824, 0.5083, 0.06884, 0.5049, 0.0625, 0.5215, 0.03125, 0.5214, 0.03776, 0.5052, 0.05663, 0.5078, 0.03369, 0.5, 0.03125, 0.513, 0.03675, 0.5077, 0.03776, 0.5052, 0.03477, 0.5, 0.05913, 0.5, 0.0563, 0.5051, 0.03675, 0.5077, 0.03125, 0.5214, 0.0, 0.5222, 0.005677, 0.508, 0.02459, 0.5045, 0.002706, 0.5, 0.02772, 0.5, 0.02587, 0.5085, 0.005918, 0.5054, 0.02459, 0.5045, 0.005677, 0.508, 0.005918, 0.5054, 0.02587, 0.5085, 0.0625, 0.6299, 0.0625, 0.7382, 0.03125, 0.7383, 0.03125, 0.6298, 0.09375, 0.6298, 0.09375, 0.7382, 0.0625, 0.7382, 0.0625, 0.6299, 0.125, 0.6297, 0.125, 0.7383, 0.09375, 0.7382, 0.09375, 0.6298, 0.1563, 0.6297, 0.1562, 0.738, 0.125, 0.7383, 0.125, 0.6297, 0.1875, 0.6297, 0.1875, 0.7381, 0.1562, 0.738, 0.1563, 0.6297, 0.2187, 0.6295, 0.2188, 0.7384, 0.1875, 0.7381, 0.1875, 0.6297, 0.25, 0.6298, 0.25, 0.7375, 0.2188, 0.7384, 0.2187, 0.6295, 0.2812, 0.6296, 0.2812, 0.738, 0.25, 0.7375, 0.25, 0.6298, 0.3125, 0.6295, 0.3125, 0.738, 0.2812, 0.738, 0.2812, 0.6296, 0.3438, 0.6298, 0.3438, 0.7372, 0.3125, 0.738, 0.3125, 0.6295, 0.375, 0.6298, 0.375, 0.7373, 0.3438, 0.7372, 0.3438, 0.6298, 0.4062, 0.6295, 0.4062, 0.738, 0.375, 0.7373, 0.375, 0.6298, 0.4375, 0.6296, 0.4375, 0.7376, 0.4062, 0.738, 0.4062, 0.6295, 0.4687, 0.6295, 0.4688, 0.738, 0.4375, 0.7376, 0.4375, 0.6296, 0.5, 0.63, 0.5, 0.7372, 0.4688, 0.738, 0.4687, 0.6295, 0.5312, 0.6299, 0.5312, 0.7377, 0.5, 0.7372, 0.5, 0.63, 0.5625, 0.6299, 0.5625, 0.7378, 0.5312, 0.7377, 0.5312, 0.6299, 0.5937, 0.6301, 0.5938, 0.7378, 0.5625, 0.7378, 0.5625, 0.6299, 0.625, 0.6301, 0.625, 0.738, 0.5938, 0.7378, 0.5937, 0.6301, 0.6562, 0.6303, 0.6562, 0.7377, 0.625, 0.738, 0.625, 0.6301, 0.6875, 0.6302, 0.6875, 0.7378, 0.6562, 0.7377, 0.6562, 0.6303, 0.7187, 0.6301, 0.7188, 0.7381, 0.6875, 0.7378, 0.6875, 0.6302, 0.75, 0.6302, 0.75, 0.7375, 0.7188, 0.7381, 0.7187, 0.6301, 0.7813, 0.6303, 0.7812, 0.7372, 0.75, 0.7375, 0.75, 0.6302, 0.8125, 0.6303, 0.8125, 0.7372, 0.7812, 0.7372, 0.7813, 0.6303, 0.8438, 0.6299, 0.8438, 0.7382, 0.8125, 0.7372, 0.8125, 0.6303, 0.875, 0.6299, 0.875, 0.738, 0.8438, 0.7382, 0.8438, 0.6299, 0.9063, 0.6299, 0.9062, 0.738, 0.875, 0.738, 0.875, 0.6299, 0.9375, 0.6298, 0.9375, 0.7383, 0.9062, 0.738, 0.9063, 0.6299, 0.9688, 0.6298, 0.9687, 0.7383, 0.9375, 0.7383, 0.9375, 0.6298, 1.0, 0.63, 1.0, 0.7379, 0.9687, 0.7383, 0.9688, 0.6298, 1.0, 0.5222, 1.0, 0.63, 0.9688, 0.6298, 0.9688, 0.5214, 0.9688, 0.5214, 0.9688, 0.6298, 0.9375, 0.6298, 0.9375, 0.5214, 0.9375, 0.5214, 0.9375, 0.6298, 0.9063, 0.6299, 0.9062, 0.5218, 0.9062, 0.5218, 0.9063, 0.6299, 0.875, 0.6299, 0.875, 0.5219, 0.875, 0.5219, 0.875, 0.6299, 0.8438, 0.6299, 0.8438, 0.5215, 0.8437, 0.5215, 0.8438, 0.6299, 0.8125, 0.6303, 0.8125, 0.5233, 0.8125, 0.5233, 0.8125, 0.6303, 0.7813, 0.6303, 0.7812, 0.5234, 0.7812, 0.5234, 0.7813, 0.6303, 0.75, 0.6302, 0.75, 0.523, 0.75, 0.523, 0.75, 0.6302, 0.7187, 0.6301, 0.7188, 0.522, 0.7188, 0.522, 0.7187, 0.6301, 0.6875, 0.6302, 0.6875, 0.5227, 0.6875, 0.5227, 0.6875, 0.6302, 0.6562, 0.6303, 0.6562, 0.5229, 0.6563, 0.5229, 0.6562, 0.6303, 0.625, 0.6301, 0.625, 0.5221, 0.625, 0.5221, 0.625, 0.6301, 0.5937, 0.6301, 0.5938, 0.5224, 0.5938, 0.5224, 0.5937, 0.6301, 0.5625, 0.6299, 0.5625, 0.5221, 0.5625, 0.5221, 0.5625, 0.6299, 0.5312, 0.6299, 0.5312, 0.5222, 0.5312, 0.5222, 0.5312, 0.6299, 0.5, 0.63, 0.5, 0.5227, 0.5, 0.5227, 0.5, 0.63, 0.4687, 0.6295, 0.4688, 0.521, 0.4688, 0.521, 0.4687, 0.6295, 0.4375, 0.6296, 0.4375, 0.5216, 0.4375, 0.5216, 0.4375, 0.6296, 0.4062, 0.6295, 0.4062, 0.521, 0.4062, 0.521, 0.4062, 0.6295, 0.375, 0.6298, 0.375, 0.5222, 0.375, 0.5222, 0.375, 0.6298, 0.3438, 0.6298, 0.3438, 0.5224, 0.3438, 0.5224, 0.3438, 0.6298, 0.3125, 0.6295, 0.3125, 0.5209, 0.3125, 0.5209, 0.3125, 0.6295, 0.2812, 0.6296, 0.2812, 0.5212, 0.2812, 0.5212, 0.2812, 0.6296, 0.25, 0.6298, 0.25, 0.5222, 0.25, 0.5222, 0.25, 0.6298, 0.2187, 0.6295, 0.2188, 0.5207, 0.2188, 0.5207, 0.2187, 0.6295, 0.1875, 0.6297, 0.1875, 0.5213, 0.1875, 0.5213, 0.1875, 0.6297, 0.1563, 0.6297, 0.1562, 0.5214, 0.1562, 0.5214, 0.1563, 0.6297, 0.125, 0.6297, 0.125, 0.5212, 0.125, 0.5212, 0.125, 0.6297, 0.09375, 0.6298, 0.09375, 0.5213, 0.09375, 0.5213, 0.09375, 0.6298, 0.0625, 0.6299, 0.0625, 0.5215, 0.0625, 0.5215, 0.0625, 0.6299, 0.03125, 0.6298, 0.03125, 0.5214, 0.03125, 0.5214, 0.03125, 0.6298, 0.0, 0.63, 0.0, 0.5222, 0.03125, 0.7383, 0.03125, 0.8468, 0.0, 0.8457, 0.0, 0.7379, 0.0625, 0.7382, 0.0625, 0.8466, 0.03125, 0.8468, 0.03125, 0.7383, 0.09375, 0.7382, 0.09375, 0.8467, 0.0625, 0.8466, 0.0625, 0.7382, 0.125, 0.7383, 0.125, 0.8468, 0.09375, 0.8467, 0.09375, 0.7382, 0.1562, 0.738, 0.1563, 0.8463, 0.125, 0.8468, 0.125, 0.7383, 0.1875, 0.7381, 0.1875, 0.8465, 0.1563, 0.8463, 0.1562, 0.738, 0.2188, 0.7384, 0.2188, 0.8472, 0.1875, 0.8465, 0.1875, 0.7381, 0.25, 0.7375, 0.25, 0.8451, 0.2188, 0.8472, 0.2188, 0.7384, 0.2812, 0.738, 0.2812, 0.8464, 0.25, 0.8451, 0.25, 0.7375, 0.3125, 0.738, 0.3125, 0.8466, 0.2812, 0.8464, 0.2812, 0.738, 0.3438, 0.7372, 0.3437, 0.8445, 0.3125, 0.8466, 0.3125, 0.738, 0.375, 0.7373, 0.375, 0.8448, 0.3437, 0.8445, 0.3438, 0.7372, 0.4062, 0.738, 0.4062, 0.8465, 0.375, 0.8448, 0.375, 0.7373, 0.4375, 0.7376, 0.4375, 0.8456, 0.4062, 0.8465, 0.4062, 0.738, 0.4688, 0.738, 0.4688, 0.8465, 0.4375, 0.8456, 0.4375, 0.7376, 0.5, 0.7372, 0.5, 0.8445, 0.4688, 0.8465, 0.4688, 0.738, 0.5312, 0.7377, 0.5312, 0.8454, 0.5, 0.8445, 0.5, 0.7372, 0.5625, 0.7378, 0.5625, 0.8456, 0.5312, 0.8454, 0.5312, 0.7377, 0.5938, 0.7378, 0.5938, 0.8454, 0.5625, 0.8456, 0.5625, 0.7378, 0.625, 0.738, 0.625, 0.846, 0.5938, 0.8454, 0.5938, 0.7378, 0.6562, 0.7377, 0.6562, 0.845, 0.625, 0.846, 0.625, 0.738, 0.6875, 0.7378, 0.6875, 0.8453, 0.6562, 0.845, 0.6562, 0.7377, 0.7188, 0.7381, 0.7188, 0.8461, 0.6875, 0.8453, 0.6875, 0.7378, 0.75, 0.7375, 0.75, 0.8447, 0.7188, 0.8461, 0.7188, 0.7381, 0.7812, 0.7372, 0.7812, 0.8441, 0.75, 0.8447, 0.75, 0.7375, 0.8125, 0.7372, 0.8125, 0.8442, 0.7812, 0.8441, 0.7812, 0.7372, 0.8438, 0.7382, 0.8438, 0.8465, 0.8125, 0.8442, 0.8125, 0.7372, 0.875, 0.738, 0.875, 0.846, 0.8438, 0.8465, 0.8438, 0.7382, 0.9062, 0.738, 0.9062, 0.8461, 0.875, 0.846, 0.875, 0.738, 0.9375, 0.7383, 0.9375, 0.8467, 0.9062, 0.8461, 0.9062, 0.738, 0.9687, 0.7383, 0.9688, 0.8467, 0.9375, 0.8467, 0.9375, 0.7383, 1.0, 0.7379, 1.0, 0.8457, 0.9688, 0.8467, 0.9687, 0.7383, 0.2441, 0.4693, 0.2965, 0.4627, 0.2965, 0.4627, 0.2441, 0.4693, 0.2965, 0.4627, 0.3315, 0.4429, 0.3315, 0.4429, 0.2965, 0.4627, 0.3315, 0.4429, 0.3713, 0.4314, 0.3713, 0.4314, 0.3315, 0.4429, 0.3713, 0.4314, 0.3932, 0.3974, 0.3932, 0.3974, 0.3713, 0.4314, 0.3932, 0.3974, 0.428, 0.3732, 0.428, 0.3732, 0.3932, 0.3974, 0.428, 0.3732, 0.4514, 0.3307, 0.4514, 0.3307, 0.428, 0.3732, 0.4514, 0.3307, 0.4617, 0.2969, 0.4617, 0.2969, 0.4514, 0.3307, 0.4617, 0.2969, 0.4712, 0.2424, 0.4712, 0.2424, 0.4617, 0.2969, 0.4712, 0.2424, 0.47, 0.1997, 0.47, 0.1997, 0.4712, 0.2424, 0.47, 0.1997, 0.4591, 0.1639, 0.4591, 0.1639, 0.47, 0.1997, 0.4591, 0.1639, 0.4351, 0.1251, 0.4351, 0.1251, 0.4591, 0.1639, 0.4351, 0.1251, 0.4003, 0.103, 0.4003, 0.103, 0.4351, 0.1251, 0.4003, 0.103, 0.3761, 0.07045, 0.3761, 0.07045, 0.4003, 0.103, 0.3761, 0.07045, 0.3349, 0.04368, 0.3349, 0.04368, 0.3761, 0.07045, 0.3349, 0.04368, 0.2925, 0.04197, 0.2925, 0.04197, 0.3349, 0.04368, 0.2925, 0.04197, 0.2553, 0.02978, 0.2553, 0.02978, 0.2925, 0.04197, 0.2553, 0.02978, 0.2056, 0.02501, 0.2056, 0.02501, 0.2553, 0.02978, 0.2056, 0.02501, 0.1617, 0.03775, 0.1617, 0.03775, 0.2056, 0.02501, 0.1617, 0.03775, 0.1251, 0.06517, 0.1251, 0.06517, 0.1617, 0.03775, 0.1251, 0.06517, 0.1078, 0.1096, 0.1078, 0.1096, 0.1251, 0.06517, 0.1078, 0.1096, 0.06914, 0.1267, 0.06914, 0.1267, 0.1078, 0.1096, 0.06914, 0.1267, 0.0437, 0.1718, 0.0437, 0.1718, 0.06914, 0.1267, 0.0437, 0.1718, 0.03322, 0.2088, 0.03322, 0.2088, 0.0437, 0.1718, 0.03322, 0.2088, 0.02341, 0.2497, 0.02341, 0.2497, 0.03322, 0.2088, 0.02341, 0.2497, 0.03349, 0.2954, 0.03349, 0.2954, 0.02341, 0.2497, 0.03349, 0.2954, 0.06766, 0.3252, 0.06766, 0.3252, 0.03349, 0.2954, 0.06766, 0.3252, 0.06637, 0.3707, 0.06637, 0.3707, 0.06766, 0.3252, 0.06637, 0.3707, 0.09075, 0.4092, 0.09075, 0.4092, 0.06637, 0.3707, 0.09075, 0.4092, 0.125, 0.4375, 0.125, 0.4375, 0.09075, 0.4092, 0.125, 0.4375, 0.1652, 0.4557, 0.1652, 0.4557, 0.125, 0.4375, 0.1652, 0.4557, 0.2044, 0.4634, 0.2044, 0.4634, 0.1652, 0.4557, 0.2044, 0.4634, 0.2441, 0.4693, 0.2441, 0.4693, 0.2044, 0.4634, 0.2444, 0.4419, 0.2879, 0.4365, 0.2965, 0.4627, 0.2441, 0.4693, 0.2879, 0.4365, 0.321, 0.4179, 0.3315, 0.4429, 0.2965, 0.4627, 0.321, 0.4179, 0.3541, 0.4082, 0.3713, 0.4314, 0.3315, 0.4429, 0.3541, 0.4082, 0.3734, 0.3783, 0.3932, 0.3974, 0.3713, 0.4314, 0.3734, 0.3783, 0.4073, 0.3546, 0.428, 0.3732, 0.3932, 0.3974, 0.4073, 0.3546, 0.4264, 0.32, 0.4514, 0.3307, 0.428, 0.3732, 0.4264, 0.32, 0.4354, 0.2906, 0.4617, 0.2969, 0.4514, 0.3307, 0.4354, 0.2906, 0.444, 0.2406, 0.4712, 0.2424, 0.4617, 0.2969, 0.444, 0.2406, 0.443, 0.2042, 0.47, 0.1997, 0.4712, 0.2424, 0.443, 0.2042, 0.4342, 0.175, 0.4591, 0.1639, 0.47, 0.1997, 0.4342, 0.175, 0.4153, 0.1446, 0.4351, 0.1251, 0.4591, 0.1639, 0.4153, 0.1446, 0.3817, 0.1231, 0.4003, 0.103, 0.4351, 0.1251, 0.3817, 0.1231, 0.3573, 0.09051, 0.3761, 0.07045, 0.4003, 0.103, 0.3573, 0.09051, 0.3263, 0.07047, 0.3349, 0.04368, 0.3761, 0.07045, 0.3263, 0.07047, 0.2877, 0.06887, 0.2925, 0.04197, 0.3349, 0.04368, 0.2877, 0.06887, 0.2498, 0.05645, 0.2553, 0.02978, 0.2925, 0.04197, 0.2498, 0.05645, 0.2081, 0.05249, 0.2056, 0.02501, 0.2553, 0.02978, 0.2081, 0.05249, 0.174, 0.06234, 0.1617, 0.03775, 0.2056, 0.02501, 0.174, 0.06234, 0.1475, 0.08223, 0.1251, 0.06517, 0.1617, 0.03775, 0.1475, 0.08223, 0.129, 0.1297, 0.1078, 0.1096, 0.1251, 0.06517, 0.129, 0.1297, 0.08837, 0.1478, 0.06914, 0.1267, 0.1078, 0.1096, 0.08837, 0.1478, 0.0688, 0.1823, 0.0437, 0.1718, 0.06914, 0.1267, 0.0688, 0.1823, 0.05946, 0.2157, 0.03322, 0.2088, 0.0437, 0.1718, 0.05946, 0.2157, 0.05125, 0.2499, 0.02341, 0.2497, 0.03322, 0.2088, 0.05125, 0.2499, 0.05798, 0.2809, 0.03349, 0.2954, 0.02341, 0.2497, 0.05798, 0.2809, 0.09506, 0.3131, 0.06766, 0.3252, 0.03349, 0.2954, 0.09506, 0.3131, 0.09371, 0.3632, 0.06637, 0.3707, 0.06766, 0.3252, 0.09371, 0.3632, 0.1113, 0.3911, 0.09075, 0.4092, 0.06637, 0.3707, 0.1113, 0.3911, 0.1394, 0.4142, 0.125, 0.4375, 0.09075, 0.4092, 0.1394, 0.4142, 0.1734, 0.4297, 0.1652, 0.4557, 0.125, 0.4375, 0.1734, 0.4297, 0.209, 0.4367, 0.2044, 0.4634, 0.1652, 0.4557, 0.209, 0.4367, 0.2444, 0.4419, 0.2441, 0.4693, 0.2044, 0.4634, 0.2447, 0.4166, 0.2799, 0.4122, 0.2879, 0.4365, 0.2444, 0.4419, 0.2799, 0.4122, 0.3113, 0.3947, 0.321, 0.4179, 0.2879, 0.4365, 0.3113, 0.3947, 0.3382, 0.3868, 0.3541, 0.4082, 0.321, 0.4179, 0.3382, 0.3868, 0.3551, 0.3607, 0.3734, 0.3783, 0.3541, 0.4082, 0.3551, 0.3607, 0.3882, 0.3375, 0.4073, 0.3546, 0.3734, 0.3783, 0.3882, 0.3375, 0.4034, 0.3102, 0.4264, 0.32, 0.4073, 0.3546, 0.4034, 0.3102, 0.4111, 0.2849, 0.4354, 0.2906, 0.4264, 0.32, 0.4111, 0.2849, 0.4189, 0.2388, 0.444, 0.2406, 0.4354, 0.2906, 0.4189, 0.2388, 0.4181, 0.2082, 0.443, 0.2042, 0.444, 0.2406, 0.4181, 0.2082, 0.4113, 0.1854, 0.4342, 0.175, 0.443, 0.2042, 0.4113, 0.1854, 0.397, 0.1626, 0.4153, 0.1446, 0.4342, 0.175, 0.397, 0.1626, 0.3644, 0.1417, 0.3817, 0.1231, 0.4153, 0.1446, 0.3644, 0.1417, 0.34, 0.1091, 0.3573, 0.09051, 0.3817, 0.1231, 0.34, 0.1091, 0.3185, 0.09517, 0.3263, 0.07047, 0.3573, 0.09051, 0.3185, 0.09517, 0.2833, 0.09369, 0.2877, 0.06887, 0.3263, 0.07047, 0.2833, 0.09369, 0.2447, 0.08107, 0.2498, 0.05645, 0.2877, 0.06887, 0.2447, 0.08107, 0.2104, 0.07782, 0.2081, 0.05249, 0.2498, 0.05645, 0.2104, 0.07782, 0.1854, 0.08507, 0.174, 0.06234, 0.2081, 0.05249, 0.1854, 0.08507, 0.1682, 0.09794, 0.1475, 0.08223, 0.174, 0.06234, 0.1682, 0.09794, 0.1486, 0.1484, 0.129, 0.1297, 0.1475, 0.08223, 0.1486, 0.1484, 0.1061, 0.1673, 0.08837, 0.1478, 0.129, 0.1297, 0.1061, 0.1673, 0.09202, 0.192, 0.0688, 0.1823, 0.08837, 0.1478, 0.09202, 0.192, 0.08367, 0.222, 0.05946, 0.2157, 0.0688, 0.1823, 0.08367, 0.222, 0.0769, 0.2502, 0.05125, 0.2499, 0.05946, 0.2157, 0.0769, 0.2502, 0.08063, 0.2675, 0.05798, 0.2809, 0.05125, 0.2499, 0.08063, 0.2675, 0.1203, 0.302, 0.09506, 0.3131, 0.05798, 0.2809, 0.1203, 0.302, 0.1189, 0.3564, 0.09371, 0.3632, 0.09506, 0.3131, 0.1189, 0.3564, 0.1302, 0.3744, 0.1113, 0.3911, 0.09371, 0.3632, 0.1302, 0.3744, 0.1528, 0.3928, 0.1394, 0.4142, 0.1113, 0.3911, 0.1528, 0.3928, 0.181, 0.4058, 0.1734, 0.4297, 0.1394, 0.4142, 0.181, 0.4058, 0.2133, 0.412, 0.209, 0.4367, 0.1734, 0.4297, 0.2133, 0.412, 0.2447, 0.4166, 0.2444, 0.4419, 0.209, 0.4367, 0.7795, 0.4226, 0.7446, 0.4332, 0.7507, 0.4786, 0.7921, 0.466, 0.8215, 0.4109, 0.7795, 0.4226, 0.7921, 0.466, 0.8355, 0.4538, 0.8542, 0.3987, 0.8215, 0.4109, 0.8355, 0.4538, 0.8751, 0.4391, 0.8828, 0.3794, 0.8542, 0.3987, 0.8751, 0.4391, 0.9131, 0.4133, 0.9053, 0.3531, 0.8828, 0.3794, 0.9131, 0.4133, 0.9425, 0.379, 0.9234, 0.321, 0.9053, 0.3531, 0.9425, 0.379, 0.965, 0.3389, 0.9335, 0.2877, 0.9234, 0.321, 0.965, 0.3389, 0.9782, 0.2959, 0.9358, 0.252, 0.9335, 0.2877, 0.9782, 0.2959, 0.9811, 0.2497, 0.929, 0.213, 0.9358, 0.252, 0.9811, 0.2497, 0.9733, 0.2042, 0.9216, 0.1801, 0.929, 0.213, 0.9733, 0.2042, 0.9641, 0.1638, 0.9041, 0.1489, 0.9216, 0.1801, 0.9641, 0.1638, 0.9409, 0.123, 0.8818, 0.1232, 0.9041, 0.1489, 0.9409, 0.123, 0.9105, 0.08726, 0.8472, 0.1046, 0.8818, 0.1232, 0.9105, 0.08726, 0.8725, 0.06689, 0.8153, 0.07834, 0.8472, 0.1046, 0.8725, 0.06689, 0.8379, 0.03863, 0.7853, 0.06733, 0.8153, 0.07834, 0.8379, 0.03863, 0.7952, 0.02286, 0.752, 0.06447, 0.7853, 0.06733, 0.7952, 0.02286, 0.7501, 0.01905, 0.7154, 0.07064, 0.752, 0.06447, 0.7501, 0.01905, 0.7047, 0.02664, 0.68, 0.08206, 0.7154, 0.07064, 0.7047, 0.02664, 0.6628, 0.04017, 0.6488, 0.09796, 0.68, 0.08206, 0.6628, 0.04017, 0.6241, 0.05989, 0.6238, 0.1183, 0.6488, 0.09796, 0.6241, 0.05989, 0.5883, 0.08907, 0.6063, 0.1507, 0.6238, 0.1183, 0.5883, 0.08907, 0.5676, 0.1274, 0.5853, 0.1822, 0.6063, 0.1507, 0.5676, 0.1274, 0.543, 0.1644, 0.5778, 0.2185, 0.5853, 0.1822, 0.543, 0.1644, 0.534, 0.2071, 0.5663, 0.2551, 0.5778, 0.2185, 0.534, 0.2071, 0.5207, 0.2495, 0.5681, 0.2872, 0.5663, 0.2551, 0.5207, 0.2495, 0.5235, 0.2955, 0.5787, 0.3197, 0.5681, 0.2872, 0.5235, 0.2955, 0.5373, 0.3382, 0.5971, 0.3512, 0.5787, 0.3197, 0.5373, 0.3382, 0.56, 0.377, 0.6208, 0.3801, 0.5971, 0.3512, 0.56, 0.377, 0.5883, 0.4116, 0.6482, 0.4041, 0.6208, 0.3801, 0.5883, 0.4116, 0.6219, 0.441, 0.6796, 0.4222, 0.6482, 0.4041, 0.6219, 0.441, 0.6612, 0.4638, 0.7122, 0.4326, 0.6796, 0.4222, 0.6612, 0.4638, 0.7048, 0.4775, 0.7446, 0.4332, 0.7122, 0.4326, 0.7048, 0.4775, 0.7507, 0.4786, 0.7665, 0.3776, 0.7381, 0.3862, 0.7446, 0.4332, 0.7795, 0.4226, 0.807, 0.3663, 0.7665, 0.3776, 0.7795, 0.4226, 0.8215, 0.4109, 0.8326, 0.3568, 0.807, 0.3663, 0.8215, 0.4109, 0.8542, 0.3987, 0.8512, 0.3442, 0.8326, 0.3568, 0.8542, 0.3987, 0.8828, 0.3794, 0.8667, 0.3261, 0.8512, 0.3442, 0.8828, 0.3794, 0.9053, 0.3531, 0.88, 0.3024, 0.8667, 0.3261, 0.9053, 0.3531, 0.9234, 0.321, 0.8871, 0.2792, 0.88, 0.3024, 0.9234, 0.321, 0.9335, 0.2877, 0.8888, 0.2544, 0.8871, 0.2792, 0.9335, 0.2877, 0.9358, 0.252, 0.8831, 0.2222, 0.8888, 0.2544, 0.9358, 0.252, 0.929, 0.213, 0.8774, 0.197, 0.8831, 0.2222, 0.929, 0.213, 0.9216, 0.1801, 0.8656, 0.176, 0.8774, 0.197, 0.9216, 0.1801, 0.9041, 0.1489, 0.8521, 0.1604, 0.8656, 0.176, 0.9041, 0.1489, 0.8818, 0.1232, 0.821, 0.1437, 0.8521, 0.1604, 0.8818, 0.1232, 0.8472, 0.1046, 0.7917, 0.1196, 0.821, 0.1437, 0.8472, 0.1046, 0.8153, 0.07834, 0.7751, 0.1135, 0.7917, 0.1196, 0.8153, 0.07834, 0.7853, 0.06733, 0.754, 0.1117, 0.7751, 0.1135, 0.7853, 0.06733, 0.752, 0.06447, 0.7265, 0.1163, 0.754, 0.1117, 0.752, 0.06447, 0.7154, 0.07064, 0.6979, 0.1255, 0.7265, 0.1163, 0.7154, 0.07064, 0.68, 0.08206, 0.6745, 0.1374, 0.6979, 0.1255, 0.68, 0.08206, 0.6488, 0.09796, 0.6606, 0.1487, 0.6745, 0.1374, 0.6488, 0.09796, 0.6238, 0.1183, 0.6465, 0.1748, 0.6606, 0.1487, 0.6238, 0.1183, 0.6063, 0.1507, 0.6293, 0.2006, 0.6465, 0.1748, 0.6063, 0.1507, 0.5853, 0.1822, 0.6231, 0.2303, 0.6293, 0.2006, 0.5853, 0.1822, 0.5778, 0.2185, 0.6136, 0.261, 0.6231, 0.2303, 0.5778, 0.2185, 0.5663, 0.2551, 0.6145, 0.2786, 0.6136, 0.261, 0.5663, 0.2551, 0.5681, 0.2872, 0.6217, 0.3005, 0.6145, 0.2786, 0.5681, 0.2872, 0.5787, 0.3197, 0.6356, 0.3244, 0.6217, 0.3005, 0.5787, 0.3197, 0.5971, 0.3512, 0.6545, 0.3474, 0.6356, 0.3244, 0.5971, 0.3512, 0.6208, 0.3801, 0.6756, 0.3658, 0.6545, 0.3474, 0.6208, 0.3801, 0.6482, 0.4041, 0.6986, 0.3791, 0.6756, 0.3658, 0.6482, 0.4041, 0.6796, 0.4222, 0.7199, 0.3858, 0.6986, 0.3791, 0.6796, 0.4222, 0.7122, 0.4326, 0.7381, 0.3862, 0.7199, 0.3858, 0.7122, 0.4326, 0.7446, 0.4332])
me_cylinder.use_remesh_fix_poles = True
me_cylinder.use_remesh_preserve_attributes = False
me_cylinder.update()

# ---- objects
ob_cylinder = bpy.data.objects.new('Cylinder', me_cylinder)

# ---- transforms, parenting, visibility, modifiers, constraints
ob_cylinder.location = (0.0, 0.0, 0.0)
ob_cylinder.rotation_euler = (-0.0, 1.571, -0.0)
ob_cylinder.scale = (1.0, 1.0, 3.0)

# ---- collection membership
col_collection.objects.link(ob_cylinder)

# ---- scene / render settings (as saved in the file)
scene.frame_start = 1; scene.frame_end = 250; scene.frame_set(1)
scene.render.engine = 'BLENDER_EEVEE_NEXT'
scene.cycles.use_denoising = False
scene.cycles.samples = 128
scene.cycles.sampling_pattern = 'TABULATED_SOBOL'
scene.cycles.use_adaptive_sampling = False
scene.cycles.use_light_tree = False
scene.view_settings.view_transform = 'Filmic'
bpy.context.view_layer.update()

# ---- added for rendering (the .blend has no active camera and no usable light): camera, sun
cam_auto = bpy.data.cameras.new('AutoCamera')
cam_auto.lens = 50.0
cam_auto.sensor_width = 36.0
cam_auto.clip_end = 1000.0
ob_auto_camera = bpy.data.objects.new('AutoCamera', cam_auto)
scene.collection.objects.link(ob_auto_camera)
ob_auto_camera.location = (6.46362, -7.78186, 5.19547)
ob_auto_camera.rotation_euler = (1.09748, -7.21219e-08, 0.694738)
scene.camera = ob_auto_camera
light_auto_sun = bpy.data.lights.new('AutoSun', 'SUN')
light_auto_sun.energy = 3.0
light_auto_sun.angle = 0.0523599
ob_auto_sun = bpy.data.objects.new('AutoSun', light_auto_sun)
scene.collection.objects.link(ob_auto_sun)
ob_auto_sun.rotation_euler = (0.872665, 0.174533, 0.523599)
bpy.context.view_layer.update()
